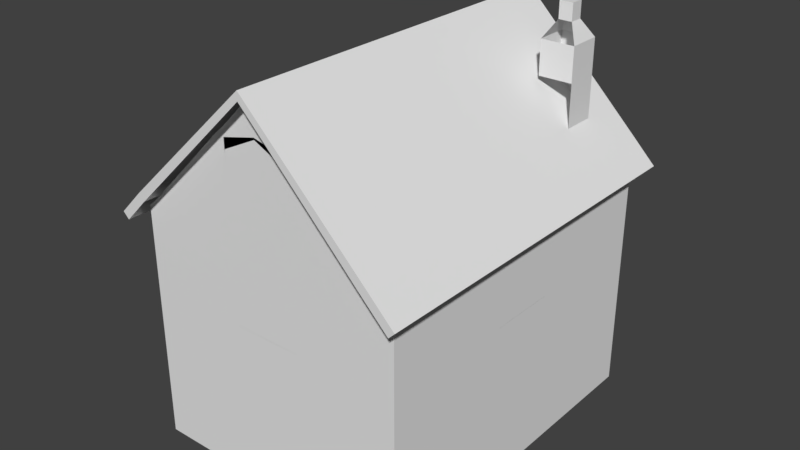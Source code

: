 # Source: Ireland_Barn_1_Skybox.blend  (saved by Blender 2.78.0; exported with 4.5.12 LTS)
import bpy
from mathutils import Matrix  # noqa: F401  (used for matrix-valued properties, if any)

bpy.ops.wm.read_factory_settings(use_empty=True)
scene = bpy.context.scene
scene.name = 'Scene'

# ---- collections
col_collection_1 = bpy.data.collections.new('Collection 1'); scene.collection.children.link(col_collection_1)

# ---- materials (node trees are filled in below, after node groups)
mat_material = bpy.data.materials.new('Material')
mat_material.alpha_threshold = 0.0
mat_material.use_transparent_shadow = False
mat_material.roughness = 0.5
mat_material.line_color = (0.0, 0.0, 0.0, 1.0)

# ---- material node trees

# ---- world
world_world = bpy.data.worlds.new('World'); scene.world = world_world
world_world.color = (0.05088, 0.05088, 0.05088)
world_world.use_sun_shadow = False
world_world.sun_shadow_jitter_overblur = 0.0
world_world.cycles.sampling_method = 'MANUAL'

# ---- meshes
me_cube = bpy.data.meshes.new('Cube')
me_cube.from_pydata([(8.0, 10.0, -0.25), (8.0, -10.0, -0.25), (-8.0, -10.0, -0.25), (-8.0, 10.0, -0.25), (8.0, 10.0, 0.25), (8.0, -10.0, 0.25), (-8.0, -10.0, 0.25), (-8.0, 10.0, 0.25), (8.0, 9.5, -0.25), (-8.0, 9.5, -0.25), (8.0, 9.5, 0.25), (-8.0, 9.5, 0.25), (8.0, -9.5, -0.25), (8.0, -9.5, 0.25), (-8.0, -9.5, -0.25), (-8.0, -9.5, 0.25), (7.5, 10.0, -0.25), (7.5, -10.0, -0.25), (7.5, 10.0, 0.25), (7.5, -10.0, 0.25), (-7.5, 10.0, -0.25), (-7.5, -10.0, -0.25), (-7.5, 10.0, 0.25), (-7.5, -10.0, 0.25), (2.384e-06, 10.0, -0.25), (0.0, -10.0, -0.25), (1.907e-06, 10.0, 0.25), (-3.815e-06, -10.0, 0.25), (2.0, 9.5, 0.25), (2.0, -9.5, 0.25), (2.0, 10.0, -0.25), (2.0, -10.0, -0.25), (2.0, 10.0, 0.25), (2.0, -10.0, 0.25), (-2.0, 10.0, -0.25), (-2.0, -10.0, -0.25), (-2.0, 10.0, 0.25), (-2.0, -10.0, 0.25), (-2.0, 9.5, 0.25), (-2.0, -9.5, 0.25), (-8.0, 2.0, -0.25), (-8.0, 2.0, 0.25), (8.0, 2.0, -0.25), (8.0, 2.0, 0.25), (8.0, -2.0, -0.25), (8.0, -2.0, 0.25), (-8.0, -2.0, -0.25), (-8.0, -2.0, 0.25), (-2.5, 10.0, -0.25), (-2.5, -10.0, -0.25), (-2.5, 10.0, 0.25), (-2.5, -10.0, 0.25), (2.5, -9.5, 0.25), (2.5, 10.0, -0.25), (2.5, -10.0, -0.25), (2.5, 10.0, 0.25), (2.5, -10.0, 0.25), (-8.0, 1.907e-06, -0.25), (-8.0, 2.861e-06, 0.25), (8.0, 0.0, -0.25), (8.0, -4.768e-06, 0.25), (-8.0, 1.25, -0.25), (-8.0, 1.25, 0.25), (8.0, 1.25, -0.25), (8.0, 1.25, 0.25), (8.0, -1.25, -0.25), (8.0, -1.25, 0.25), (-8.0, -1.25, -0.25), (-8.0, -1.25, 0.25), (8.0, -9.5, 1.25), (8.0, -10.0, 1.25), (-7.5, 10.0, 1.25), (-8.0, 10.0, 1.25), (-7.5, -10.0, 1.25), (-8.0, -10.0, 1.25), (-8.0, 9.5, 1.25), (8.0, 10.0, 1.25), (8.0, 9.5, 1.25), (-8.0, 2.0, 1.25), (8.0, -2.0, 1.25), (-8.0, -9.5, 1.25), (7.5, 10.0, 1.25), (7.5, -10.0, 1.25), (2.5, -9.5, 1.25), (7.5, -2.0, 1.25), (-2.5, 10.0, 1.25), (-2.5, -10.0, 1.25), (-7.5, -2.0, 1.25), (2.5, 10.0, 1.25), (2.0, 10.0, 1.25), (2.5, -10.0, 1.25), (2.0, -10.0, 1.25), (2.0, -9.5, 1.25), (2.0, 9.5, 1.25), (-2.0, 9.5, 1.25), (-2.0, -9.5, 1.25), (-2.0, -10.0, 1.25), (-2.0, 10.0, 1.25), (-8.0, 1.25, 1.25), (8.0, 2.0, 1.25), (7.5, 2.0, 1.25), (-7.5, 2.0, 1.25), (8.0, -1.25, 1.25), (-8.0, -2.0, 1.25), (-8.0, -1.25, 1.25), (-8.0, 2.861e-06, 1.25), (8.0, 1.25, 1.25), (8.0, -4.768e-06, 1.25), (8.0, -9.5, 3.0), (8.0, -10.0, 3.0), (-7.5, 10.0, 3.0), (-8.0, 10.0, 3.0), (-7.5, -10.0, 3.0), (-8.0, -10.0, 3.0), (-8.0, 9.5, 3.0), (8.0, 10.0, 3.0), (8.0, 9.5, 3.0), (-8.0, 2.0, 3.0), (8.0, -2.0, 3.0), (-8.0, -9.5, 3.0), (7.5, 10.0, 3.0), (7.5, -10.0, 3.0), (2.5, -9.5, 3.0), (7.5, -2.0, 3.0), (-2.5, 10.0, 3.0), (-2.5, -10.0, 3.0), (-7.5, -2.0, 3.0), (2.5, 10.0, 3.0), (2.0, 10.0, 3.0), (2.5, -10.0, 3.0), (2.0, -10.0, 3.0), (2.0, -9.5, 3.0), (2.0, 9.5, 3.0), (-2.0, 9.5, 3.0), (-2.0, -9.5, 3.0), (-2.0, -10.0, 3.0), (-2.0, 10.0, 3.0), (8.0, 2.0, 3.0), (7.5, 2.0, 3.0), (-7.5, 2.0, 3.0), (-8.0, -2.0, 3.0), (2.0, 1.25, 3.0), (-2.0, 1.25, 3.0), (-2.5, 1.25, 3.0), (2.5, 1.25, 3.0), (8.0, -9.5, 4.0), (8.0, -10.0, 4.0), (-7.5, 10.0, 4.0), (-8.0, 10.0, 4.0), (-7.5, -10.0, 4.0), (-8.0, -10.0, 4.0), (-8.0, 9.5, 4.0), (8.0, 10.0, 4.0), (8.0, 9.5, 4.0), (-8.0, 2.0, 4.0), (8.0, -2.0, 4.0), (-8.0, -9.5, 4.0), (7.5, 10.0, 4.0), (7.5, -10.0, 4.0), (2.5, -9.5, 4.0), (7.5, -2.0, 4.0), (-2.5, 10.0, 4.0), (-2.5, -10.0, 4.0), (-7.5, -2.0, 4.0), (2.5, 10.0, 4.0), (2.0, 10.0, 4.0), (2.5, -10.0, 4.0), (2.0, -10.0, 4.0), (2.0, -9.5, 4.0), (2.0, 9.5, 4.0), (-2.0, 9.5, 4.0), (-2.0, -9.5, 4.0), (-2.0, -10.0, 4.0), (-2.0, 10.0, 4.0), (8.0, 2.0, 4.0), (7.5, 2.0, 4.0), (-7.5, 2.0, 4.0), (-8.0, -2.0, 4.0), (2.0, 1.25, 4.0), (-2.0, 1.25, 4.0), (-2.5, 1.25, 4.0), (2.5, 1.25, 4.0), (-2.5, 1.25, 4.0), (-2.0, 1.25, 4.0), (2.0, 1.25, 4.0), (2.5, 1.25, 4.0), (8.0, -9.5, 4.5), (8.0, -10.0, 4.5), (-7.5, 10.0, 4.5), (-8.0, 10.0, 4.5), (-7.5, -10.0, 4.5), (-8.0, -10.0, 4.5), (-8.0, 9.5, 4.5), (8.0, 10.0, 4.5), (8.0, 9.5, 4.5), (-8.0, 2.0, 4.5), (8.0, -2.0, 4.5), (-8.0, -9.5, 4.5), (7.5, -9.5, 4.5), (7.5, 10.0, 4.5), (7.5, -10.0, 4.5), (2.5, 9.5, 4.5), (2.5, -9.5, 4.5), (-2.5, 10.0, 4.5), (-2.5, -10.0, 4.5), (-7.5, 9.5, 4.5), (-7.5, -9.5, 4.5), (-7.5, -2.0, 4.5), (2.5, 10.0, 4.5), (2.0, 10.0, 4.5), (2.5, -10.0, 4.5), (2.0, -10.0, 4.5), (2.0, -9.5, 4.5), (2.0, 9.5, 4.5), (-2.5, 9.5, 4.5), (-2.0, 9.5, 4.5), (-2.5, -9.5, 4.5), (-2.0, -9.5, 4.5), (-2.0, -10.0, 4.5), (-2.0, 10.0, 4.5), (-2.0, -2.0, 4.5), (8.0, 2.0, 4.5), (-7.5, 2.0, 4.5), (-2.0, 2.0, 4.5), (-2.0, -1.25, 4.5), (-8.0, -2.0, 4.5), (2.0, 1.25, 4.5), (-2.0, 1.25, 4.5), (-2.5, 1.25, 4.5), (2.5, 1.25, 4.5), (-2.5, 1.25, 4.5), (-2.0, 1.25, 4.5), (2.0, 1.25, 4.5), (2.5, 1.25, 4.5), (2.0, -9.5, 4.0), (2.0, -10.0, 4.0), (2.0, 10.0, 4.0), (2.0, 9.5, 4.0), (2.0, -10.0, 4.5), (2.0, 10.0, 4.5), (2.0, -9.5, 4.5), (7.5, 2.0, 4.0), (8.0, 2.0, 4.0), (-8.0, 2.0, 4.0), (-7.5, 2.0, 4.0), (-7.5, 2.0, 4.5), (-8.0, 2.0, 4.5), (8.0, 2.0, 4.5), (8.0, -9.5, 5.0), (8.0, -10.0, 5.0), (-7.5, 10.0, 5.0), (-8.0, 10.0, 5.0), (-7.5, -10.0, 5.0), (-8.0, -10.0, 5.0), (-8.0, 9.5, 5.0), (8.0, 10.0, 5.0), (8.0, 9.5, 5.0), (-8.0, 2.0, 5.0), (8.0, -2.0, 5.0), (-8.0, -9.5, 5.0), (7.5, -9.5, 5.0), (7.5, 10.0, 5.0), (7.5, -10.0, 5.0), (2.5, 9.5, 5.0), (2.5, -9.5, 5.0), (-2.5, 10.0, 5.0), (-2.5, -10.0, 5.0), (-7.5, 9.5, 5.0), (-7.5, -9.5, 5.0), (-7.5, -2.0, 5.0), (2.5, 10.0, 5.0), (2.0, 10.0, 5.0), (2.5, -10.0, 5.0), (2.0, -10.0, 5.0), (2.0, 9.5, 5.0), (2.0, -9.5, 5.0), (-2.5, 9.5, 5.0), (-2.5, -9.5, 5.0), (-2.0, -9.5, 5.0), (-2.0, -10.0, 5.0), (-2.0, 10.0, 5.0), (8.0, 2.0, 5.0), (7.5, 2.0, 5.0), (-7.5, 2.0, 5.0), (-8.0, -2.0, 5.0), (2.0, -9.5, 5.0), (2.0, -10.0, 5.0), (2.0, 10.0, 5.0), (2.0, 9.5, 5.0), (7.5, 2.0, 5.0), (8.0, 2.0, 5.0), (-8.0, 2.0, 5.0), (-7.5, 2.0, 5.0), (5.0, -9.5, 0.25), (5.0, 10.0, -0.25), (5.0, -10.0, -0.25), (5.0, 10.0, 0.25), (5.0, -10.0, 0.25), (5.0, -9.5, 1.25), (5.0, 10.0, 1.25), (5.0, -10.0, 1.25), (5.0, -9.5, 3.0), (5.0, 10.0, 3.0), (5.0, -10.0, 3.0), (5.0, -9.5, 4.0), (5.0, 10.0, 4.0), (5.0, -10.0, 4.0), (5.0, -9.5, 4.5), (5.0, 10.0, 4.5), (5.0, -10.0, 4.5), (5.0, 10.0, 5.0), (5.0, -10.0, 5.0), (8.0, -3.5, -0.25), (8.0, -3.5, 0.25), (-8.0, -3.5, -0.25), (-8.0, -3.5, 0.25), (2.5, -3.5, 0.25), (8.0, -3.5, 1.25), (-8.0, -3.5, 1.25), (8.0, -3.5, 3.0), (-8.0, -3.5, 3.0), (8.0, -3.5, 4.0), (-8.0, -3.5, 4.0), (8.0, -3.5, 4.5), (7.5, -3.5, 4.5), (-7.5, -3.5, 4.5), (-8.0, -3.5, 4.5), (8.0, -3.5, 5.0), (7.5, -3.5, 5.0), (-7.5, -3.5, 5.0), (-8.0, -3.5, 5.0), (5.0, -3.5, 0.25), (5.0, -7.5, 4.5), (7.5, -7.5, 4.5), (5.0, -7.5, 5.0), (7.5, -7.5, 5.0), (2.5, -7.5, 4.5), (2.5, -7.5, 5.0), (2.5, -9.5, 0.25), (5.0, -9.5, 0.25), (5.0, -7.5, 0.25), (2.5, -7.5, 0.25), (7.5, -3.5, 4.5), (7.5, -3.5, 5.0), (2.0, -9.5, 5.0), (2.0, 9.5, 5.0), (2.5, 9.5, 5.0), (2.5, -9.5, 5.0), (2.0, 1.25, 5.0), (2.5, 1.25, 5.0), (-2.5, 9.5, 5.0), (-2.0, 9.5, 5.0), (-2.5, -9.5, 5.0), (-2.0, -9.5, 5.0), (-2.0, 2.0, 5.0), (-2.0, -1.25, 5.0), (-2.0, -2.0, 5.0), (-2.0, 1.25, 5.0), (-2.0, 1.25, 5.0), (-7.5, 9.5, 4.5), (-7.5, -9.5, 4.5), (-7.5, 9.5, 5.0), (-7.5, -9.5, 5.0), (-2.0, -2.0, 5.0), (-2.0, 2.0, 5.0), (2.5, 8.0, 4.5), (2.5, 8.0, 5.0), (2.5, 8.5, 4.5), (2.5, 8.5, 5.0), (2.5, 9.0, 4.5), (2.5, 9.0, 5.0), (-8.0, 1.5, -0.25), (-8.0, 1.5, 0.25), (8.0, 1.5, -0.25), (8.0, 1.5, 0.25), (-8.0, 1.5, 1.25), (8.0, 1.5, 1.25), (-2.5, 1.5, 4.0), (-2.5, 1.5, 4.5), (-2.0, 1.5, 5.0), (-2.0, 1.5, 4.5), (-2.0, 1.5, 5.0), (8.0, -9.5, 7.75), (8.0, -10.0, 7.75), (-7.5, 10.0, 7.75), (-8.0, 10.0, 7.75), (-7.5, -10.0, 7.75), (-8.0, -10.0, 7.75), (-8.0, 9.5, 7.75), (8.0, 10.0, 7.75), (8.0, 9.5, 7.75), (-8.0, 2.0, 7.75), (8.0, -3.5, 7.75), (-8.0, -9.5, 7.75), (7.5, 10.0, 7.75), (7.5, -10.0, 7.75), (-2.5, 10.0, 7.75), (-2.5, -10.0, 7.75), (2.5, 10.0, 7.75), (2.0, 10.0, 7.75), (2.5, -10.0, 7.75), (2.0, -10.0, 7.75), (2.0, 9.5, 7.75), (2.0, -9.5, 7.75), (-2.0, -10.0, 7.75), (-2.0, 10.0, 7.75), (8.0, 2.0, 7.75), (7.5, 2.0, 7.75), (-7.5, 2.0, 7.75), (-8.0, -3.5, 7.75), (-8.0, -2.0, 7.75), (8.0, -2.0, 7.75), (5.0, 10.0, 7.75), (5.0, -10.0, 7.75), (2.0, -9.5, 7.75), (2.0, -10.0, 7.75), (2.0, 10.0, 7.75), (2.0, 9.5, 7.75), (7.5, 2.0, 7.75), (8.0, 2.0, 7.75), (-8.0, 2.0, 7.75), (-7.5, 2.0, 7.75), (8.0, -9.5, 8.25), (8.0, -10.0, 8.25), (-7.5, 10.0, 8.25), (-8.0, 10.0, 8.25), (-7.5, -10.0, 8.25), (-8.0, -10.0, 8.25), (-8.0, 9.5, 8.25), (8.0, 10.0, 8.25), (8.0, 9.5, 8.25), (-8.0, 2.0, 8.25), (8.0, -3.5, 8.25), (-8.0, -9.5, 8.25), (7.5, 10.0, 8.25), (7.5, -10.0, 8.25), (-2.5, 10.0, 8.25), (-2.5, -10.0, 8.25), (2.5, 10.0, 8.25), (2.0, 10.0, 8.25), (2.5, -10.0, 8.25), (2.0, -10.0, 8.25), (2.0, 9.5, 8.25), (2.0, -9.5, 8.25), (-2.0, -10.0, 8.25), (-2.0, 10.0, 8.25), (8.0, 2.0, 8.25), (7.5, 2.0, 8.25), (-7.5, 2.0, 8.25), (-8.0, -3.5, 8.25), (-8.0, -2.0, 8.25), (8.0, -2.0, 8.25), (5.0, 10.0, 8.25), (5.0, -10.0, 8.25), (2.0, -9.5, 8.25), (2.0, -10.0, 8.25), (2.0, 10.0, 8.25), (2.0, 9.5, 8.25), (7.5, 2.0, 8.25), (8.0, 2.0, 8.25), (-8.0, 2.0, 8.25), (-7.5, 2.0, 8.25), (8.0, -9.5, 8.75), (8.0, -10.0, 8.75), (-7.5, 10.0, 9.132), (-8.0, 10.0, 8.75), (-7.5, -10.0, 9.134), (-8.0, -10.0, 8.75), (-8.0, 9.5, 8.75), (8.0, 10.0, 8.75), (8.0, 9.5, 8.75), (-8.0, 2.0, 8.75), (7.5, 9.5, 9.281), (8.0, -3.5, 8.75), (-8.0, -9.5, 8.75), (7.5, -9.5, 9.149), (7.5, 10.0, 9.281), (7.5, -10.0, 9.149), (5.124, 9.5, 11.61), (5.0, -9.5, 11.67), (7.5, -3.5, 9.277), (-2.5, 10.0, 14.1), (-2.5, -10.0, 14.1), (-7.5, 9.5, 9.166), (-7.5, -9.5, 9.134), (-7.5, -3.5, 9.234), (2.5, 10.0, 14.21), (2.0, 10.0, 14.75), (2.5, -10.0, 14.1), (2.0, -10.0, 14.61), (2.0, 9.5, 14.75), (2.0, -9.5, 14.61), (-2.5, 9.5, 14.1), (-2.0, 9.5, 14.53), (-2.5, -9.5, 14.1), (-2.0, -9.5, 14.54), (-2.0, -10.0, 14.54), (-2.0, 10.0, 14.53), (8.0, 2.0, 8.75), (7.5, 2.0, 9.217), (-7.5, 2.0, 9.177), (-8.0, -3.5, 8.75), (-8.0, -2.0, 8.75), (7.5, -2.0, 9.277), (8.0, -2.0, 8.75), (-7.5, -2.0, 9.234), (2.5, 9.5, 14.21), (2.5, -9.5, 14.1), (5.124, 10.0, 11.61), (5.0, -10.0, 11.67), (2.0, -9.5, 14.65), (2.0, -10.0, 14.65), (2.0, 10.0, 14.7), (2.0, 9.5, 14.7), (7.5, 2.0, 9.277), (8.0, 2.0, 8.75), (-8.0, 2.0, 8.75), (-7.5, 2.0, 9.234), (-9.537e-07, 9.5, 4.0), (1.669e-06, 10.0, 4.0), (1.669e-06, 10.0, 4.5), (1.669e-06, 10.0, 5.0), (1.669e-06, 10.0, 7.75), (1.669e-06, 10.0, 8.25), (0.2014, 9.5, 16.6), (0.2014, 10.0, 16.6), (-1.907e-06, -9.5, 4.0), (-3.576e-06, -10.0, 4.0), (-3.576e-06, -10.0, 4.5), (-3.576e-06, -10.0, 5.0), (-3.576e-06, -10.0, 7.75), (-3.576e-06, -10.0, 8.25), (-3.576e-06, -10.0, 16.52), (-1.907e-06, -9.5, 16.52), (-8.53, -11.0, 8.116), (-8.884, -11.0, 8.47), (-8.53, 11.0, 8.116), (-8.884, 11.0, 8.47), (-7.116, -11.0, 9.53), (-7.47, -11.0, 9.884), (-7.116, 11.0, 9.53), (-7.47, 11.0, 9.884), (8.53, 11.0, 8.116), (8.884, 11.0, 8.47), (8.53, -11.0, 8.116), (8.884, -11.0, 8.47), (7.116, 11.0, 9.53), (7.47, 11.0, 9.884), (7.116, -11.0, 9.53), (7.47, -11.0, 9.884), (7.47, -11.0, 9.884), (7.116, -11.0, 9.53), (7.116, 11.0, 9.53), (7.47, 11.0, 9.884), (0.2218, -11.0, 17.03), (0.2218, -11.0, 16.53), (0.2218, 11.0, 16.53), (0.2218, 11.0, 17.03), (-8.0, 2.0, 8.5), (-2.0, 10.0, 13.39), (-8.0, 9.5, 8.5), (-2.0, 9.5, 13.39), (-7.5, 10.0, 8.691), (-8.0, 10.0, 8.5), (2.0, 9.5, 13.47), (2.0, 10.0, 13.47), (-7.5, 2.0, 8.5), (-2.5, 10.0, 11.17), (0.1007, 9.5, 14.43), (0.1007, 10.0, 14.43), (-7.5, 10.0, 8.471), (2.0, 9.5, 11.86), (-7.5, 2.0, 8.375), (-8.0, 2.0, 8.375), (-2.0, 10.0, 11.82), (-8.0, 9.5, 8.375), (-2.0, 9.5, 11.82), (-8.0, 10.0, 8.375), (2.0, 10.0, 11.86), (-2.5, 10.0, 9.712), (0.05035, 10.0, 12.34), (2.0, -9.5, 13.45), (-2.0, -9.5, 13.4), (-8.0, -10.0, 8.5), (-7.5, -10.0, 8.692), (-2.0, -10.0, 13.4), (2.0, -10.0, 13.45), (-8.0, 2.0, 8.5), (-7.5, 2.0, 8.5), (-8.0, -9.5, 8.5), (-8.0, -2.0, 8.5), (-8.0, -3.5, 8.5), (-2.5, -10.0, 11.17), (-3.576e-06, -10.0, 14.39), (-1.907e-06, -9.5, 14.39), (2.0, -9.5, 11.85), (-8.0, -10.0, 8.375), (-2.0, -10.0, 11.82), (-7.5, 2.0, 8.375), (-8.0, -9.5, 8.375), (-2.5, -10.0, 9.712), (-2.0, -9.5, 11.82), (-7.5, -10.0, 8.471), (2.0, -10.0, 11.85), (-8.0, 2.0, 8.375), (-8.0, -2.0, 8.375), (-8.0, -3.5, 8.375), (-3.576e-06, -10.0, 12.32), (2.0, 9.5, 6.0), (2.5, 9.5, 6.0), (-2.0, 2.0, 6.0), (-2.0, 2.0, 6.0), (-2.0, 1.5, 6.0), (-2.0, 1.5, 6.0), (8.0, -1.5, -0.25), (8.0, -1.5, 0.25), (-8.0, -1.5, -0.25), (-8.0, -1.5, 0.25), (8.0, -1.5, 1.25), (-8.0, -1.5, 1.25), (-2.0, -1.5, 5.0), (-2.0, -1.5, 4.5), (-2.0, -1.5, 5.0), (2.0, -9.5, 6.0), (2.5, -9.5, 6.0), (-2.5, -9.5, 6.0), (-2.0, -9.5, 6.0), (-2.0, -1.5, 6.0), (-2.0, -2.0, 6.0), (-2.0, -1.5, 6.0), (-2.0, -2.0, 6.0), (4.017, 6.477, 13.8), (4.017, 8.477, 11.8), (4.017, 8.477, 13.8), (6.017, 6.477, 11.8), (6.017, 6.477, 13.8), (6.017, 8.477, 11.8), (6.017, 8.477, 13.8), (4.017, 8.477, 4.939), (4.017, 6.477, 4.939), (6.017, 8.477, 4.939), (6.017, 6.477, 4.939), (4.017, 6.477, 15.8), (4.017, 8.477, 15.8), (6.017, 8.477, 15.8), (6.017, 6.477, 15.8), (4.617, 7.077, 16.8), (4.617, 7.877, 16.8), (5.417, 7.877, 16.8), (5.417, 7.077, 16.8), (4.617, 7.077, 17.8), (4.617, 7.877, 17.8), (5.417, 7.877, 17.8), (5.417, 7.077, 17.8), (8.0, -9.5, -5.25), (8.0, -10.0, -5.25), (-7.5, 10.0, -5.25), (-8.0, 10.0, -5.25), (-7.5, -10.0, -5.25), (-8.0, -10.0, -5.25), (-8.0, 9.5, -5.25), (8.0, 10.0, -5.25), (8.0, 9.5, -5.25), (-8.0, 2.0, -5.25), (8.0, -3.5, -5.25), (-8.0, -9.5, -5.25), (7.5, 10.0, -5.25), (7.5, -10.0, -5.25), (-2.5, 10.0, -5.25), (-2.5, -10.0, -5.25), (2.0, 10.0, -5.25), (2.384e-06, 10.0, -5.25), (2.0, -10.0, -5.25), (0.0, -10.0, -5.25), (2.5, 10.0, -5.25), (2.5, -10.0, -5.25), (-2.0, 10.0, -5.25), (-2.0, -10.0, -5.25), (-8.0, 1.5, -5.25), (8.0, 2.0, -5.25), (8.0, -1.5, -5.25), (8.0, -2.0, -5.25), (-8.0, -3.5, -5.25), (-8.0, -2.0, -5.25), (5.0, 10.0, -5.25), (5.0, -10.0, -5.25), (-5.694, 4.958, 10.97), (-5.694, 4.958, 11.47), (-8.0, -1.25, -5.25), (-8.0, 1.907e-06, -5.25), (-5.694, 5.458, 10.97), (-5.694, 5.458, 11.47), (5.712, 5.458, 11.47), (5.712, 5.458, 10.97), (5.712, 4.958, 11.47), (5.712, 4.958, 10.97), (5.212, 5.458, 11.47), (5.212, 5.458, 10.97), (5.212, 4.958, 11.47), (5.212, 4.958, 10.97), (8.0, 1.25, -5.25), (8.0, 0.0, -5.25), (5.21, -5.216, 10.96), (5.21, -5.216, 11.46), (5.21, -4.716, 10.96), (5.21, -4.716, 11.46), (5.71, -5.216, 10.96), (-8.0, 1.25, -5.25), (5.71, -5.216, 11.46), (5.71, -4.716, 10.96), (5.71, -4.716, 11.46), (8.0, 1.5, -5.25), (8.0, -1.25, -5.25), (-8.0, -1.5, -5.25), (5.71, 0.2838, 11.46), (5.71, 0.2838, 10.96), (5.71, -0.2162, 11.46), (5.71, -0.2162, 10.96), (5.21, 0.2838, 11.46), (5.21, 0.2838, 10.96), (5.21, -0.2162, 11.46), (5.21, -0.2162, 10.96), (-2.008, 10.0, 13.95), (-2.008, 9.5, 13.95), (0.042, 10.0, 14.47), (1.992, 9.5, 13.99), (1.992, 10.0, 13.99), (-2.013, -9.5, 14.0), (-2.013, -10.0, 14.0), (-0.01338, -10.0, 14.5), (1.987, -10.0, 14.03), (1.987, -9.5, 14.03), (-2.0, -9.5, 4.005), (2.0, -10.0, 4.005), (-3.815e-06, -10.0, 4.005), (2.0, -9.5, 4.005), (-2.0, -10.0, 4.005), (-2.0, 9.5, 4.022), (2.0, 10.0, 4.022), (1.907e-06, 10.0, 4.022), (2.0, 9.5, 4.022), (-2.0, 10.0, 4.022), (7.5, 2.0, 3.996), (8.0, 2.0, 3.996), (8.0, -1.5, 3.996), (8.0, -2.0, 3.996), (7.5, -2.0, 3.996), (8.0, 1.25, 3.996), (8.0, -4.768e-06, 3.996), (8.0, 1.5, 3.996), (8.0, -1.25, 3.996), (-8.0, 1.5, 4.021), (-8.0, 2.0, 4.021), (-7.5, 2.0, 4.021), (-7.5, -2.0, 4.021), (-8.0, -2.0, 4.021), (-8.0, -1.25, 4.021), (-8.0, 2.861e-06, 4.021), (-8.0, 1.25, 4.021), (-8.0, -1.5, 4.021)], [], [(12, 13, 5, 1), (21, 23, 6, 2), (9, 11, 7, 3), (22, 20, 3, 7), (40, 41, 11, 9), (0, 4, 10, 8), (2, 6, 15, 14), (312, 313, 13, 12), (4, 0, 16, 18), (1, 5, 19, 17), (38, 36, 97, 94), (50, 48, 20, 22), (49, 51, 23, 21), (31, 33, 27, 25), (32, 30, 24, 26), (26, 36, 741, 739), (55, 53, 30, 32), (54, 56, 33, 31), (15, 6, 74, 80), (25, 27, 37, 35), (26, 24, 34, 36), (32, 26, 739, 738), (66, 60, 107, 102), (37, 39, 95, 96), (374, 43, 99, 376), (8, 10, 43, 42), (371, 372, 41, 40), (314, 315, 47, 46), (313, 45, 79, 317), (23, 51, 86, 73), (614, 615, 45, 44), (50, 22, 71, 85), (35, 37, 51, 49), (36, 34, 48, 50), (295, 297, 56, 54), (296, 294, 53, 55), (331, 316, 52, 293), (63, 64, 60, 59), (11, 41, 78, 75), (67, 68, 58, 57), (10, 4, 76, 77), (62, 58, 105, 98), (373, 374, 64, 63), (315, 15, 80, 318), (57, 58, 62, 61), (616, 617, 68, 67), (59, 60, 66, 65), (0, 8, 662, 661), (54, 31, 672, 675), (34, 24, 671, 676), (616, 67, 688, 713), (30, 53, 674, 670), (78, 101, 139, 117), (100, 99, 137, 138), (298, 83, 122, 301), (300, 82, 121, 303), (82, 70, 109, 121), (299, 88, 127, 302), (78, 375, 751, 752), (76, 81, 120, 115), (99, 77, 116, 137), (80, 74, 113, 119), (317, 79, 118, 319), (104, 619, 759, 756), (79, 618, 744, 745), (84, 79, 745, 746), (375, 98, 758, 751), (98, 105, 757, 758), (106, 376, 749, 747), (55, 32, 89, 88), (33, 56, 90, 91), (58, 68, 104, 105), (4, 18, 81, 76), (372, 62, 98, 375), (19, 5, 70, 82), (617, 47, 103, 619), (615, 66, 102, 618), (43, 10, 77, 99), (293, 52, 83, 298), (5, 13, 69, 70), (32, 28, 93, 89), (296, 55, 88, 299), (36, 50, 85, 97), (22, 7, 72, 71), (297, 19, 82, 300), (51, 37, 96, 86), (6, 23, 73, 74), (60, 64, 106, 107), (7, 11, 75, 72), (29, 33, 91, 92), (301, 122, 159, 304), (121, 109, 146, 158), (115, 120, 157, 152), (119, 113, 150, 156), (137, 116, 153, 174), (303, 121, 158, 306), (319, 118, 155, 321), (302, 127, 164, 305), (133, 136, 173, 170), (114, 117, 154, 151), (135, 134, 171, 172), (116, 115, 152, 153), (111, 114, 151, 148), (113, 112, 149, 150), (131, 130, 167, 168), (85, 71, 110, 124), (73, 86, 125, 112), (318, 80, 119, 320), (79, 84, 123, 118), (88, 89, 128, 127), (87, 103, 140, 126), (91, 90, 129, 130), (97, 85, 124, 136), (70, 69, 108, 109), (86, 96, 135, 125), (89, 93, 132, 128), (71, 72, 111, 110), (92, 91, 130, 131), (74, 73, 112, 113), (72, 75, 114, 111), (77, 76, 115, 116), (96, 95, 134, 135), (75, 78, 117, 114), (94, 97, 136, 133), (305, 164, 208, 308), (188, 189, 251, 250), (151, 154, 195, 192), (527, 526, 234, 235), (153, 152, 193, 194), (148, 151, 192, 189), (150, 149, 190, 191), (168, 167, 211, 212), (147, 148, 189, 188), (165, 169, 213, 209), (146, 145, 186, 187), (167, 166, 210, 211), (164, 165, 209, 208), (162, 172, 218, 204), (173, 161, 203, 219), (138, 137, 174, 175), (117, 139, 176, 154), (124, 110, 147, 161), (320, 119, 156, 322), (112, 125, 162, 149), (141, 144, 181, 178), (118, 123, 160, 155), (143, 142, 179, 180), (126, 140, 177, 163), (163, 177, 243, 244), (136, 124, 161, 173), (125, 135, 172, 162), (127, 128, 165, 164), (130, 129, 166, 167), (109, 108, 145, 146), (128, 132, 169, 165), (110, 111, 148, 147), (520, 219, 280, 521), (195, 222, 283, 257), (180, 179, 227, 228), (324, 198, 260, 328), (207, 245, 292, 269), (209, 213, 274, 271), (187, 186, 248, 249), (369, 201, 346, 370), (211, 210, 272, 273), (200, 187, 249, 262), (215, 214, 350, 351), (216, 206, 268, 277), (224, 231, 358, 355), (208, 209, 271, 270), (321, 155, 196, 323), (306, 158, 200, 309), (174, 153, 194, 221), (156, 150, 191, 197), (183, 182, 230, 231), (152, 157, 199, 193), (185, 184, 232, 233), (158, 146, 187, 200), (304, 159, 202, 307), (154, 176, 222, 195), (161, 147, 188, 203), (377, 180, 228, 378), (322, 156, 197, 326), (149, 162, 204, 190), (178, 181, 229, 226), (193, 199, 261, 255), (253, 252, 386, 387), (518, 519, 236, 237), (528, 527, 235, 238), (196, 247, 290, 258), (519, 520, 239, 236), (205, 214, 276, 267), (196, 155, 242, 247), (155, 160, 241, 242), (177, 225, 246, 243), (529, 286, 415, 530), (250, 251, 385, 384), (275, 273, 401, 403), (288, 287, 416, 417), (249, 248, 382, 383), (311, 262, 395, 413), (271, 274, 402, 399), (286, 285, 414, 415), (261, 310, 412, 394), (273, 272, 400, 401), (270, 271, 399, 398), (272, 311, 413, 400), (310, 270, 398, 412), (212, 211, 273, 275), (246, 225, 284, 291), (191, 190, 252, 253), (189, 192, 254, 251), (217, 216, 277, 278), (238, 240, 285, 286), (213, 201, 263, 274), (203, 188, 250, 265), (326, 197, 259, 330), (194, 193, 255, 256), (202, 212, 275, 264), (190, 204, 266, 252), (192, 195, 257, 254), (308, 208, 270, 310), (309, 200, 262, 311), (245, 246, 291, 292), (323, 196, 258, 327), (221, 194, 256, 281), (325, 207, 269, 329), (219, 203, 265, 280), (197, 191, 253, 259), (204, 218, 279, 266), (222, 205, 267, 283), (528, 238, 286, 529), (210, 309, 311, 272), (199, 308, 310, 261), (252, 266, 397, 386), (265, 250, 384, 396), (166, 306, 309, 210), (157, 305, 308, 199), (120, 302, 305, 157), (129, 303, 306, 166), (56, 297, 300, 90), (18, 296, 299, 81), (81, 299, 302, 120), (90, 300, 303, 129), (67, 57, 689, 688), (31, 25, 673, 672), (314, 46, 683, 682), (65, 614, 680, 712), (2, 14, 665, 659), (18, 16, 294, 296), (17, 19, 297, 295), (24, 30, 670, 671), (44, 312, 664, 681), (57, 61, 707, 689), (312, 12, 654, 664), (206, 325, 329, 268), (186, 323, 327, 248), (225, 326, 330, 284), (177, 322, 326, 225), (145, 321, 323, 186), (621, 224, 355, 622), (140, 320, 322, 177), (103, 318, 320, 140), (108, 319, 321, 145), (69, 317, 319, 108), (47, 315, 318, 103), (9, 3, 657, 660), (17, 295, 685, 667), (13, 313, 317, 69), (14, 15, 315, 314), (61, 371, 678, 707), (49, 21, 658, 669), (63, 59, 701, 700), (35, 49, 669, 677), (294, 16, 666, 684), (20, 48, 668, 656), (44, 45, 313, 312), (332, 336, 337, 334), (335, 333, 342, 343), (260, 198, 333, 335), (332, 307, 339, 340), (334, 332, 340, 331), (307, 202, 338, 339), (336, 332, 340, 341), (202, 336, 341, 338), (352, 353, 626, 625), (201, 213, 345, 346), (226, 229, 349, 348), (212, 202, 347, 344), (216, 217, 353, 352), (380, 223, 354, 381), (350, 214, 359, 361), (216, 352, 362, 360), (364, 379, 612, 611), (365, 367, 368, 366), (367, 369, 370, 368), (346, 345, 608, 609), (295, 54, 675, 685), (41, 372, 375, 78), (376, 99, 743, 749), (48, 34, 676, 668), (21, 2, 659, 658), (42, 43, 374, 373), (8, 42, 679, 662), (59, 65, 712, 701), (53, 294, 684, 674), (373, 63, 700, 711), (1, 17, 667, 655), (614, 44, 681, 680), (61, 62, 372, 371), (64, 374, 376, 106), (227, 380, 381, 357), (392, 411, 451, 432), (396, 384, 424, 436), (397, 404, 444, 437), (413, 395, 435, 453), (405, 396, 436, 445), (394, 412, 452, 434), (395, 383, 423, 435), (410, 409, 449, 450), (420, 410, 450, 460), (389, 394, 434, 429), (391, 408, 448, 431), (407, 406, 446, 447), (393, 387, 427, 433), (411, 419, 459, 451), (251, 254, 388, 385), (256, 255, 389, 390), (521, 280, 405, 522), (254, 257, 391, 388), (290, 289, 418, 419), (281, 256, 390, 406), (292, 291, 420, 421), (248, 327, 392, 382), (258, 290, 419, 411), (259, 253, 387, 393), (282, 281, 406, 407), (327, 258, 411, 392), (257, 283, 408, 391), (255, 261, 394, 389), (291, 284, 410, 420), (284, 330, 409, 410), (262, 249, 383, 395), (330, 259, 393, 409), (280, 265, 396, 405), (266, 279, 404, 397), (447, 446, 498, 499), (589, 583, 467, 474), (451, 459, 515, 504), (422, 432, 473, 462), (588, 587, 516, 517), (446, 430, 470, 498), (459, 458, 514, 515), (560, 558, 471, 468), (569, 559, 497, 525), (430, 429, 469, 470), (563, 560, 468, 465), (583, 584, 466, 467), (593, 586, 511, 532), (562, 563, 465, 464), (443, 441, 489, 491), (564, 565, 512, 513), (386, 397, 437, 426), (409, 393, 433, 449), (412, 398, 438, 452), (400, 413, 453, 440), (398, 399, 439, 438), (401, 400, 440, 441), (415, 414, 454, 455), (399, 402, 442, 439), (383, 382, 422, 423), (417, 416, 456, 457), (403, 401, 441, 443), (384, 385, 425, 424), (530, 415, 455, 531), (387, 386, 426, 427), (385, 388, 428, 425), (390, 389, 429, 430), (522, 405, 445, 523), (388, 391, 431, 428), (419, 418, 458, 459), (406, 390, 430, 446), (421, 420, 460, 461), (382, 392, 432, 422), (464, 465, 468, 483), (533, 532, 511, 510), (484, 474, 467, 466), (485, 501, 474, 484), (473, 480, 475, 462), (469, 476, 472, 470), (462, 475, 477, 463), (481, 464, 483, 492), (494, 484, 466, 482), (486, 487, 490, 506), (507, 491, 489, 488), (470, 472, 499, 498), (483, 468, 471, 500), (495, 494, 482, 496), (497, 481, 492, 493), (479, 507, 488, 509), (508, 486, 506, 478), (503, 504, 515, 514), (525, 524, 513, 512), (502, 505, 517, 516), (476, 508, 478, 472), (475, 479, 509, 477), (504, 503, 480, 473), (505, 502, 501, 485), (558, 566, 500, 471), (429, 434, 476, 469), (587, 590, 502, 516), (590, 591, 501, 502), (435, 423, 463, 477), (434, 452, 508, 476), (559, 567, 481, 497), (453, 435, 477, 509), (592, 585, 496, 482), (567, 562, 464, 481), (432, 451, 504, 473), (584, 592, 482, 466), (591, 589, 474, 501), (452, 438, 486, 508), (440, 453, 509, 488), (438, 439, 487, 486), (441, 440, 488, 489), (586, 581, 510, 511), (439, 442, 490, 487), (423, 422, 462, 463), (497, 493, 524, 525), (416, 522, 523, 456), (565, 569, 525, 512), (287, 521, 522, 416), (173, 219, 520, 519), (170, 173, 519, 518), (239, 520, 521, 287), (495, 496, 532, 533), (404, 530, 531, 444), (585, 593, 532, 496), (218, 528, 529, 279), (279, 529, 530, 404), (218, 172, 527, 528), (172, 171, 526, 527), (534, 535, 537, 536), (536, 537, 541, 540), (540, 541, 539, 538), (538, 539, 535, 534), (542, 543, 545, 544), (544, 545, 549, 548), (549, 547, 553, 550), (546, 547, 543, 542), (549, 545, 543, 547), (551, 550, 554, 555), (548, 549, 550, 551), (547, 546, 552, 553), (546, 548, 551, 552), (555, 554, 557, 556), (553, 552, 556, 557), (550, 553, 557, 554), (539, 554, 557, 541), (540, 541, 557, 556), (538, 555, 554, 539), (561, 559, 569, 568), (559, 561, 576, 574), (579, 570, 562, 567), (574, 579, 567, 559), (573, 572, 566, 558), (570, 577, 563, 562), (577, 575, 560, 563), (574, 576, 723, 722), (571, 578, 726, 725), (575, 573, 558, 560), (428, 431, 573, 575), (523, 445, 574, 580), (425, 428, 575, 577), (424, 425, 577, 570), (457, 456, 578, 571), (431, 448, 572, 573), (445, 436, 579, 574), (436, 424, 570, 579), (456, 523, 580, 578), (581, 586, 593, 594), (582, 585, 597, 601), (585, 582, 594, 593), (606, 599, 589, 591), (602, 600, 592, 584), (600, 597, 585, 592), (605, 606, 591, 590), (604, 605, 590, 587), (601, 597, 728, 727), (596, 602, 584, 583), (598, 604, 587, 588), (599, 596, 583, 589), (433, 427, 596, 599), (461, 460, 604, 598), (427, 426, 602, 596), (531, 455, 603, 607), (460, 450, 605, 604), (450, 449, 606, 605), (437, 444, 597, 600), (426, 437, 600, 602), (449, 433, 599, 606), (455, 454, 595, 603), (444, 531, 607, 597), (565, 564, 568, 569), (381, 354, 610, 613), (14, 314, 682, 665), (535, 539, 541, 537), (45, 615, 618, 79), (68, 617, 619, 104), (99, 100, 742, 743), (46, 47, 617, 616), (46, 616, 713, 683), (16, 0, 661, 666), (65, 66, 615, 614), (3, 20, 656, 657), (371, 40, 663, 678), (42, 373, 711, 679), (12, 1, 655, 654), (40, 9, 660, 663), (25, 35, 677, 673), (220, 621, 622, 356), (344, 347, 624, 623), (620, 363, 630, 629), (356, 622, 627, 628), (632, 633, 637, 636), (636, 637, 635, 634), (637, 633, 643, 644), (638, 640, 641, 639), (632, 636, 640, 638), (636, 634, 641, 640), (635, 637, 644, 645), (633, 631, 642, 643), (631, 635, 645, 642), (649, 648, 652, 653), (644, 643, 647, 648), (645, 644, 648, 649), (643, 642, 646, 647), (652, 651, 650, 653), (647, 646, 650, 651), (646, 649, 653, 650), (648, 647, 651, 652), (699, 698, 687, 686), (686, 687, 691, 690), (692, 696, 698, 694), (697, 693, 695, 699), (695, 694, 698, 699), (697, 696, 692, 693), (704, 705, 710, 709), (706, 708, 703, 702), (704, 709, 706, 702), (710, 705, 703, 708), (714, 718, 720, 716), (719, 715, 717, 721), (717, 716, 720, 721), (715, 714, 716, 717), (719, 718, 714, 715), (578, 580, 724, 726), (580, 574, 722, 724), (607, 603, 730, 729), (603, 595, 731, 730), (597, 607, 729, 728), (33, 29, 735, 733), (39, 37, 736, 732), (27, 33, 733, 734), (37, 27, 734, 736), (36, 38, 737, 741), (28, 32, 738, 740), (107, 106, 747, 748), (618, 102, 750, 744), (102, 107, 748, 750), (101, 78, 752, 753), (105, 104, 756, 757), (619, 103, 755, 759), (103, 87, 754, 755)])
_uv = me_cube.uv_layers.new(name='UVMap')
_uv.uv.foreach_set('vector', [0.2677, 0.7517, 0.2677, 0.7517, 0.2677, 0.7517, 0.2677, 0.7517, 0.2682, 0.7517, 0.2682, 0.7517, 0.2682, 0.7517, 0.2682, 0.7517, 0.2681, 0.7513, 0.2681, 0.7513, 0.2681, 0.7513, 0.2681, 0.7513, 0.268, 0.7513, 0.268, 0.7513, 0.2681, 0.7513, 0.2681, 0.7513, 0.2682, 0.7514, 0.2682, 0.7514, 0.2681, 0.7513, 0.2681, 0.7513, 0.2677, 0.7514, 0.2677, 0.7514, 0.2677, 0.7514, 0.2677, 0.7514, 0.2682, 0.7517, 0.2682, 0.7517, 0.2682, 0.7517, 0.2682, 0.7517, 0.2677, 0.7516, 0.2677, 0.7516, 0.2677, 0.7517, 0.2677, 0.7517, 0.2677, 0.7514, 0.2677, 0.7514, 0.2677, 0.7514, 0.2677, 0.7514, 0.2677, 0.7517, 0.2677, 0.7517, 0.2678, 0.7517, 0.2677, 0.7517, 0.2679, 0.7513, 0.2679, 0.7513, 0.268, 0.7513, 0.268, 0.7513, 0.268, 0.7513, 0.2679, 0.7513, 0.268, 0.7513, 0.268, 0.7513, 0.268, 0.7518, 0.268, 0.7518, 0.2682, 0.7517, 0.2682, 0.7517, 0.2679, 0.7518, 0.2679, 0.7517, 0.2679, 0.7518, 0.2679, 0.7518, 0.2678, 0.7513, 0.2678, 0.7513, 0.2679, 0.7513, 0.2679, 0.7513, 0.2679, 0.7513, 0.2679, 0.7513, 0.2679, 0.7513, 0.2679, 0.7513, 0.2678, 0.7513, 0.2678, 0.7513, 0.2678, 0.7513, 0.2678, 0.7513, 0.2679, 0.7518, 0.2679, 0.7518, 0.2679, 0.7517, 0.2679, 0.7518, 0.2682, 0.7517, 0.2682, 0.7517, 0.2682, 0.7517, 0.2682, 0.7517, 0.2679, 0.7518, 0.2679, 0.7518, 0.268, 0.7518, 0.268, 0.7518, 0.2679, 0.7513, 0.2679, 0.7513, 0.2679, 0.7513, 0.2679, 0.7513, 0.2678, 0.7513, 0.2679, 0.7513, 0.2679, 0.7513, 0.2678, 0.7513, 0.2677, 0.7516, 0.2677, 0.7515, 0.2677, 0.7515, 0.2677, 0.7516, 0.268, 0.7518, 0.268, 0.7517, 0.268, 0.7517, 0.268, 0.7517, 0.2677, 0.7515, 0.2677, 0.7515, 0.2677, 0.7515, 0.2677, 0.7515, 0.2677, 0.7514, 0.2677, 0.7514, 0.2677, 0.7515, 0.2677, 0.7515, 0.2682, 0.7514, 0.2682, 0.7514, 0.2682, 0.7514, 0.2682, 0.7514, 0.2682, 0.7516, 0.2682, 0.7516, 0.2682, 0.7515, 0.2682, 0.7515, 0.2677, 0.7516, 0.2677, 0.7516, 0.2677, 0.7516, 0.2677, 0.7516, 0.2682, 0.7517, 0.268, 0.7518, 0.268, 0.7517, 0.2682, 0.7517, 0.2677, 0.7516, 0.2677, 0.7516, 0.2677, 0.7516, 0.2677, 0.7516, 0.268, 0.7513, 0.268, 0.7513, 0.268, 0.7513, 0.268, 0.7513, 0.268, 0.7518, 0.268, 0.7518, 0.268, 0.7518, 0.268, 0.7518, 0.2679, 0.7513, 0.2679, 0.7513, 0.2679, 0.7513, 0.268, 0.7513, 0.2678, 0.7518, 0.2678, 0.7517, 0.2679, 0.7518, 0.2679, 0.7518, 0.2678, 0.7513, 0.2678, 0.7513, 0.2678, 0.7513, 0.2678, 0.7513, 0.2678, 0.7516, 0.2678, 0.7516, 0.2678, 0.7516, 0.2678, 0.7516, 0.2677, 0.7515, 0.2677, 0.7515, 0.2677, 0.7515, 0.2677, 0.7515, 0.2681, 0.7513, 0.2682, 0.7514, 0.2681, 0.7514, 0.2681, 0.7513, 0.2682, 0.7515, 0.2682, 0.7515, 0.2682, 0.7515, 0.2682, 0.7514, 0.2677, 0.7514, 0.2677, 0.7514, 0.2678, 0.7514, 0.2677, 0.7514, 0.2682, 0.7514, 0.2682, 0.7515, 0.2681, 0.7515, 0.2681, 0.7514, 0.2677, 0.7515, 0.2677, 0.7515, 0.2677, 0.7515, 0.2677, 0.7515, 0.2682, 0.7516, 0.2682, 0.7517, 0.2682, 0.7517, 0.2682, 0.7516, 0.2682, 0.7514, 0.2682, 0.7515, 0.2682, 0.7514, 0.2682, 0.7514, 0.2682, 0.7515, 0.2682, 0.7515, 0.2682, 0.7515, 0.2682, 0.7515, 0.2677, 0.7515, 0.2677, 0.7515, 0.2677, 0.7516, 0.2677, 0.7516, 0.2677, 0.7514, 0.2677, 0.7514, 0.2677, 0.7513, 0.2677, 0.7513, 0.2679, 0.7518, 0.2679, 0.7518, 0.2678, 0.752, 0.2678, 0.7519, 0.2679, 0.7513, 0.2679, 0.7513, 0.2678, 0.7512, 0.2679, 0.7511, 0.2682, 0.7515, 0.2682, 0.7515, 0.2684, 0.7514, 0.2684, 0.7515, 0.2678, 0.7513, 0.2678, 0.7513, 0.2678, 0.7512, 0.2678, 0.7512, 0.2681, 0.7514, 0.2681, 0.7514, 0.2681, 0.7514, 0.2681, 0.7514, 0.2678, 0.7515, 0.2677, 0.7515, 0.2678, 0.7515, 0.2678, 0.7515, 0.2678, 0.7516, 0.2678, 0.7516, 0.2678, 0.7516, 0.2678, 0.7516, 0.2678, 0.7517, 0.2678, 0.7517, 0.2678, 0.7517, 0.2678, 0.7517, 0.2678, 0.7517, 0.2678, 0.7517, 0.2678, 0.7517, 0.2678, 0.7517, 0.2678, 0.7514, 0.2678, 0.7514, 0.2678, 0.7514, 0.2678, 0.7514, 0.2681, 0.7514, 0.2681, 0.7514, 0.2681, 0.7514, 0.2681, 0.7514, 0.2678, 0.7514, 0.2678, 0.7514, 0.2678, 0.7514, 0.2678, 0.7514, 0.2677, 0.7515, 0.2677, 0.7514, 0.2678, 0.7514, 0.2678, 0.7515, 0.2682, 0.7517, 0.2682, 0.7517, 0.2681, 0.7517, 0.2681, 0.7517, 0.2677, 0.7516, 0.2677, 0.7516, 0.2678, 0.7516, 0.2678, 0.7516, 0.2682, 0.7515, 0.2682, 0.7515, 0.2682, 0.7515, 0.2682, 0.7515, 0.2677, 0.7516, 0.2677, 0.7516, 0.2677, 0.7516, 0.2677, 0.7516, 0.2678, 0.7516, 0.2677, 0.7516, 0.2677, 0.7516, 0.2678, 0.7516, 0.2681, 0.7514, 0.2681, 0.7514, 0.2681, 0.7514, 0.2681, 0.7514, 0.2681, 0.7514, 0.2681, 0.7515, 0.2681, 0.7515, 0.2681, 0.7514, 0.2677, 0.7515, 0.2677, 0.7515, 0.2677, 0.7515, 0.2677, 0.7515, 0.2678, 0.7513, 0.2678, 0.7513, 0.2678, 0.7514, 0.2678, 0.7514, 0.2679, 0.7517, 0.2679, 0.7518, 0.2678, 0.7517, 0.2679, 0.7517, 0.2682, 0.7515, 0.2682, 0.7515, 0.2682, 0.7515, 0.2681, 0.7515, 0.2677, 0.7514, 0.2677, 0.7514, 0.2678, 0.7514, 0.2678, 0.7514, 0.2682, 0.7514, 0.2682, 0.7514, 0.2681, 0.7514, 0.2681, 0.7514, 0.2678, 0.7517, 0.2677, 0.7517, 0.2678, 0.7517, 0.2678, 0.7517, 0.2682, 0.7515, 0.2682, 0.7515, 0.2682, 0.7515, 0.2682, 0.7515, 0.2677, 0.7516, 0.2677, 0.7516, 0.2677, 0.7516, 0.2677, 0.7516, 0.2677, 0.7515, 0.2677, 0.7514, 0.2677, 0.7514, 0.2677, 0.7515, 0.2678, 0.7516, 0.2678, 0.7516, 0.2678, 0.7516, 0.2678, 0.7516, 0.2677, 0.7517, 0.2677, 0.7517, 0.2678, 0.7517, 0.2678, 0.7517, 0.2678, 0.7513, 0.2679, 0.7513, 0.2678, 0.7514, 0.2678, 0.7514, 0.2678, 0.7513, 0.2678, 0.7513, 0.2678, 0.7514, 0.2678, 0.7514, 0.2679, 0.7513, 0.268, 0.7513, 0.268, 0.7513, 0.268, 0.7513, 0.268, 0.7513, 0.2681, 0.7513, 0.268, 0.7513, 0.268, 0.7513, 0.2678, 0.7517, 0.2678, 0.7517, 0.2678, 0.7517, 0.2678, 0.7517, 0.268, 0.7518, 0.268, 0.7518, 0.268, 0.7517, 0.268, 0.7517, 0.2682, 0.7517, 0.2682, 0.7517, 0.2682, 0.7517, 0.2682, 0.7517, 0.2677, 0.7515, 0.2677, 0.7515, 0.2677, 0.7515, 0.2677, 0.7515, 0.2681, 0.7513, 0.2681, 0.7513, 0.2681, 0.7513, 0.268, 0.7513, 0.2679, 0.7517, 0.2679, 0.7517, 0.2679, 0.7517, 0.2679, 0.7517, 0.2678, 0.7516, 0.2678, 0.7516, 0.2678, 0.7516, 0.2678, 0.7516, 0.2678, 0.7517, 0.2678, 0.7517, 0.2678, 0.7517, 0.2678, 0.7517, 0.2678, 0.7514, 0.2678, 0.7514, 0.2678, 0.7514, 0.2678, 0.7514, 0.2681, 0.7517, 0.2681, 0.7517, 0.2681, 0.7517, 0.2681, 0.7517, 0.2678, 0.7515, 0.2678, 0.7514, 0.2678, 0.7514, 0.2678, 0.7515, 0.2678, 0.7517, 0.2678, 0.7517, 0.2678, 0.7517, 0.2678, 0.7517, 0.2678, 0.7516, 0.2678, 0.7516, 0.2678, 0.7516, 0.2678, 0.7516, 0.2678, 0.7514, 0.2678, 0.7514, 0.2678, 0.7514, 0.2678, 0.7514, 0.268, 0.7513, 0.268, 0.7513, 0.268, 0.7513, 0.268, 0.7513, 0.268, 0.7513, 0.2681, 0.7514, 0.2681, 0.7514, 0.268, 0.7513, 0.2681, 0.7517, 0.268, 0.7517, 0.2681, 0.7517, 0.2681, 0.7517, 0.2678, 0.7514, 0.2678, 0.7514, 0.2678, 0.7514, 0.2678, 0.7514, 0.268, 0.7513, 0.268, 0.7513, 0.268, 0.7513, 0.268, 0.7513, 0.2681, 0.7517, 0.2681, 0.7517, 0.2681, 0.7517, 0.2681, 0.7517, 0.2678, 0.7517, 0.2678, 0.7517, 0.2678, 0.7517, 0.2678, 0.7517, 0.268, 0.7513, 0.268, 0.7513, 0.268, 0.7513, 0.268, 0.7513, 0.2682, 0.7517, 0.268, 0.7517, 0.2681, 0.7517, 0.2681, 0.7517, 0.2682, 0.7516, 0.2682, 0.7517, 0.2681, 0.7517, 0.2682, 0.7516, 0.2677, 0.7516, 0.2678, 0.7516, 0.2678, 0.7516, 0.2678, 0.7516, 0.2678, 0.7514, 0.2678, 0.7514, 0.2678, 0.7514, 0.2678, 0.7514, 0.2681, 0.7515, 0.2682, 0.7515, 0.2681, 0.7516, 0.2681, 0.7516, 0.2679, 0.7517, 0.2678, 0.7517, 0.2678, 0.7517, 0.2678, 0.7517, 0.268, 0.7513, 0.268, 0.7513, 0.268, 0.7513, 0.268, 0.7513, 0.2678, 0.7517, 0.2678, 0.7517, 0.2678, 0.7517, 0.2678, 0.7517, 0.268, 0.7517, 0.268, 0.7517, 0.2681, 0.7517, 0.2681, 0.7517, 0.2678, 0.7514, 0.2678, 0.7514, 0.2678, 0.7514, 0.2678, 0.7514, 0.268, 0.7513, 0.268, 0.7513, 0.268, 0.7513, 0.268, 0.7513, 0.2679, 0.7517, 0.2679, 0.7517, 0.2678, 0.7517, 0.2678, 0.7517, 0.2682, 0.7517, 0.2682, 0.7517, 0.2681, 0.7517, 0.2681, 0.7517, 0.268, 0.7513, 0.2681, 0.7513, 0.268, 0.7513, 0.268, 0.7513, 0.2677, 0.7514, 0.2678, 0.7514, 0.2678, 0.7514, 0.2678, 0.7514, 0.268, 0.7517, 0.268, 0.7517, 0.268, 0.7517, 0.2681, 0.7517, 0.2681, 0.7513, 0.2681, 0.7514, 0.2681, 0.7514, 0.268, 0.7513, 0.268, 0.7513, 0.268, 0.7513, 0.268, 0.7513, 0.268, 0.7513, 0.2678, 0.7514, 0.2678, 0.7514, 0.2678, 0.7514, 0.2678, 0.7514, 0.268, 0.7513, 0.268, 0.7513, 0.268, 0.7513, 0.268, 0.7513, 0.268, 0.7513, 0.2681, 0.7514, 0.2681, 0.7514, 0.268, 0.7513, 0.2681, 0.7517, 0.2681, 0.7517, 0.2681, 0.7516, 0.2681, 0.7516, 0.2678, 0.7514, 0.2678, 0.7514, 0.2678, 0.7514, 0.2678, 0.7514, 0.268, 0.7513, 0.268, 0.7513, 0.268, 0.7513, 0.268, 0.7513, 0.2681, 0.7517, 0.2681, 0.7517, 0.2681, 0.7517, 0.2681, 0.7517, 0.2678, 0.7517, 0.2678, 0.7517, 0.2678, 0.7517, 0.2678, 0.7517, 0.268, 0.7513, 0.268, 0.7513, 0.268, 0.7513, 0.268, 0.7513, 0.2678, 0.7514, 0.2678, 0.7514, 0.2678, 0.7514, 0.2678, 0.7514, 0.2678, 0.7517, 0.2678, 0.7517, 0.2678, 0.7517, 0.2678, 0.7517, 0.2678, 0.7517, 0.2678, 0.7517, 0.2678, 0.7517, 0.2678, 0.7517, 0.2678, 0.7514, 0.2678, 0.7514, 0.2678, 0.7514, 0.2678, 0.7514, 0.2681, 0.7517, 0.2681, 0.7517, 0.2681, 0.7517, 0.2681, 0.7517, 0.268, 0.7513, 0.268, 0.7513, 0.268, 0.7513, 0.268, 0.7513, 0.2678, 0.7515, 0.2678, 0.7515, 0.2678, 0.7515, 0.2678, 0.7515, 0.2681, 0.7514, 0.2681, 0.7514, 0.2681, 0.7514, 0.2681, 0.7514, 0.268, 0.7513, 0.268, 0.7513, 0.268, 0.7513, 0.268, 0.7513, 0.2682, 0.7516, 0.2681, 0.7517, 0.2681, 0.7517, 0.2681, 0.7516, 0.2681, 0.7517, 0.2681, 0.7517, 0.2681, 0.7517, 0.2681, 0.7517, 0.2679, 0.7514, 0.2679, 0.7514, 0.2678, 0.7514, 0.2679, 0.7514, 0.2678, 0.7516, 0.2678, 0.7516, 0.2678, 0.7516, 0.2678, 0.7516, 0.268, 0.7514, 0.268, 0.7514, 0.268, 0.7514, 0.268, 0.7514, 0.2681, 0.7516, 0.2681, 0.7516, 0.2681, 0.7516, 0.2681, 0.7516, 0.2681, 0.7516, 0.2681, 0.7516, 0.2681, 0.7516, 0.2681, 0.7516, 0.268, 0.7513, 0.268, 0.7513, 0.268, 0.7513, 0.268, 0.7513, 0.2681, 0.7517, 0.2681, 0.7517, 0.2681, 0.7517, 0.2681, 0.7517, 0.2678, 0.7514, 0.2678, 0.7514, 0.2678, 0.7514, 0.2678, 0.7514, 0.2678, 0.7517, 0.2678, 0.7517, 0.2678, 0.7517, 0.2678, 0.7517, 0.2678, 0.7517, 0.2678, 0.7517, 0.2678, 0.7517, 0.2678, 0.7517, 0.2678, 0.7514, 0.2678, 0.7514, 0.2678, 0.7514, 0.2678, 0.7514, 0.268, 0.7513, 0.268, 0.7513, 0.268, 0.7513, 0.268, 0.7513, 0.268, 0.7513, 0.268, 0.7513, 0.268, 0.7513, 0.268, 0.7513, 0.2681, 0.7514, 0.2681, 0.7514, 0.2681, 0.7514, 0.2681, 0.7514, 0.268, 0.7514, 0.268, 0.7514, 0.268, 0.7514, 0.268, 0.7514, 0.2678, 0.7516, 0.2678, 0.7516, 0.2678, 0.7516, 0.2678, 0.7516, 0.2681, 0.7516, 0.2681, 0.7516, 0.2681, 0.7516, 0.2681, 0.7516, 0.2678, 0.7514, 0.2678, 0.7514, 0.2678, 0.7514, 0.2678, 0.7514, 0.2678, 0.7517, 0.2678, 0.7517, 0.2678, 0.7517, 0.2678, 0.7517, 0.2678, 0.7514, 0.2678, 0.7514, 0.2678, 0.7514, 0.2678, 0.7514, 0.2678, 0.7517, 0.2678, 0.7517, 0.2678, 0.7517, 0.2678, 0.7517, 0.2678, 0.7517, 0.2678, 0.7517, 0.2678, 0.7517, 0.2678, 0.7517, 0.268, 0.7513, 0.268, 0.7513, 0.268, 0.7513, 0.268, 0.7513, 0.2681, 0.7516, 0.2681, 0.7516, 0.2681, 0.7516, 0.2681, 0.7516, 0.268, 0.7516, 0.268, 0.7516, 0.268, 0.7516, 0.268, 0.7516, 0.2678, 0.7514, 0.2678, 0.7514, 0.2678, 0.7514, 0.2678, 0.7514, 0.2678, 0.7516, 0.2678, 0.7516, 0.2678, 0.7516, 0.2678, 0.7516, 0.2678, 0.7517, 0.2678, 0.7517, 0.2678, 0.7517, 0.2678, 0.7517, 0.2678, 0.7515, 0.2678, 0.7514, 0.2678, 0.7514, 0.2678, 0.7514, 0.2681, 0.7517, 0.2681, 0.7517, 0.2681, 0.7517, 0.2681, 0.7517, 0.268, 0.7516, 0.268, 0.7516, 0.268, 0.7516, 0.268, 0.7516, 0.2678, 0.7514, 0.2678, 0.7514, 0.2678, 0.7514, 0.2678, 0.7514, 0.2679, 0.7516, 0.2679, 0.7516, 0.2679, 0.7516, 0.2679, 0.7516, 0.2678, 0.7517, 0.2678, 0.7517, 0.2678, 0.7517, 0.2678, 0.7517, 0.2678, 0.7516, 0.2678, 0.7516, 0.2678, 0.7516, 0.2678, 0.7516, 0.2681, 0.7514, 0.2681, 0.7514, 0.2681, 0.7514, 0.2681, 0.7514, 0.268, 0.7513, 0.268, 0.7513, 0.268, 0.7513, 0.268, 0.7513, 0.268, 0.7514, 0.268, 0.7514, 0.268, 0.7514, 0.268, 0.7514, 0.2681, 0.7516, 0.2681, 0.7517, 0.2681, 0.7517, 0.2681, 0.7516, 0.2681, 0.7517, 0.2681, 0.7517, 0.2681, 0.7517, 0.2681, 0.7517, 0.2679, 0.7514, 0.2678, 0.7514, 0.2678, 0.7514, 0.2679, 0.7514, 0.2678, 0.7514, 0.2678, 0.7514, 0.2678, 0.7514, 0.2678, 0.7514, 0.2681, 0.7517, 0.2681, 0.7517, 0.2681, 0.7516, 0.2681, 0.7516, 0.268, 0.7513, 0.268, 0.7513, 0.268, 0.7513, 0.268, 0.7513, 0.2681, 0.7517, 0.2681, 0.7517, 0.2681, 0.7516, 0.2681, 0.7516, 0.2678, 0.7516, 0.2678, 0.7516, 0.2678, 0.7516, 0.2678, 0.7516, 0.268, 0.7513, 0.268, 0.7513, 0.268, 0.7513, 0.268, 0.7513, 0.2681, 0.7513, 0.268, 0.7513, 0.268, 0.7513, 0.268, 0.7513, 0.2678, 0.7516, 0.2678, 0.7516, 0.2678, 0.7516, 0.2678, 0.7516, 0.2678, 0.7516, 0.2678, 0.7516, 0.2678, 0.7516, 0.2678, 0.7516, 0.2681, 0.7516, 0.2681, 0.7516, 0.2681, 0.7516, 0.2681, 0.7516, 0.2681, 0.7517, 0.2681, 0.7516, 0.2681, 0.7516, 0.2681, 0.7517, 0.268, 0.7513, 0.268, 0.7513, 0.268, 0.7513, 0.268, 0.7513, 0.2678, 0.7517, 0.2678, 0.7517, 0.2678, 0.7517, 0.2678, 0.7517, 0.268, 0.7513, 0.268, 0.7513, 0.268, 0.7513, 0.268, 0.7513, 0.2678, 0.7517, 0.2678, 0.7517, 0.2678, 0.7517, 0.2678, 0.7517, 0.2678, 0.7517, 0.2678, 0.7517, 0.2678, 0.7517, 0.2678, 0.7517, 0.2678, 0.7514, 0.2678, 0.7514, 0.2678, 0.7514, 0.2678, 0.7514, 0.2681, 0.7516, 0.2681, 0.7516, 0.2681, 0.7516, 0.2681, 0.7516, 0.2678, 0.7514, 0.2678, 0.7514, 0.2678, 0.7514, 0.2678, 0.7514, 0.2678, 0.7517, 0.2678, 0.7517, 0.2678, 0.7517, 0.2678, 0.7517, 0.2678, 0.7514, 0.2678, 0.7514, 0.2678, 0.7514, 0.2678, 0.7514, 0.2678, 0.7517, 0.2678, 0.7517, 0.2678, 0.7517, 0.2678, 0.7517, 0.2678, 0.7514, 0.2678, 0.7514, 0.2678, 0.7514, 0.2678, 0.7514, 0.2678, 0.7517, 0.2678, 0.7517, 0.2678, 0.7517, 0.2678, 0.7517, 0.2681, 0.7516, 0.2681, 0.7516, 0.2681, 0.7516, 0.2681, 0.7516, 0.2681, 0.7517, 0.2681, 0.7517, 0.2681, 0.7517, 0.2681, 0.7517, 0.268, 0.7513, 0.268, 0.7513, 0.268, 0.7513, 0.268, 0.7513, 0.2681, 0.7516, 0.2681, 0.7516, 0.2681, 0.7516, 0.2681, 0.7516, 0.2681, 0.7516, 0.2681, 0.7516, 0.2681, 0.7516, 0.2681, 0.7516, 0.2678, 0.7514, 0.2678, 0.7514, 0.2678, 0.7514, 0.2678, 0.7514, 0.268, 0.7513, 0.268, 0.7513, 0.268, 0.7513, 0.268, 0.7513, 0.2681, 0.7516, 0.2681, 0.7517, 0.2681, 0.7517, 0.2681, 0.7516, 0.2678, 0.7514, 0.2678, 0.7514, 0.2678, 0.7514, 0.2678, 0.7514, 0.2678, 0.7516, 0.2678, 0.7517, 0.2678, 0.7517, 0.2678, 0.7516, 0.2681, 0.7517, 0.2681, 0.7517, 0.2681, 0.7517, 0.2681, 0.7517, 0.268, 0.7513, 0.2681, 0.7514, 0.2681, 0.7514, 0.268, 0.7513, 0.2678, 0.7514, 0.2678, 0.7514, 0.2678, 0.7514, 0.2678, 0.7514, 0.2678, 0.7517, 0.2678, 0.7517, 0.2678, 0.7517, 0.2678, 0.7517, 0.2681, 0.7516, 0.2681, 0.7516, 0.2681, 0.7516, 0.2681, 0.7516, 0.2678, 0.7516, 0.2678, 0.7516, 0.2678, 0.7516, 0.2678, 0.7516, 0.2678, 0.7514, 0.2678, 0.7514, 0.2678, 0.7514, 0.2678, 0.7514, 0.2681, 0.7516, 0.2681, 0.7516, 0.2681, 0.7516, 0.2681, 0.7516, 0.268, 0.7513, 0.268, 0.7513, 0.268, 0.7513, 0.268, 0.7513, 0.2681, 0.7517, 0.2681, 0.7517, 0.2681, 0.7517, 0.2681, 0.7517, 0.2681, 0.7517, 0.2681, 0.7517, 0.2681, 0.7517, 0.2681, 0.7517, 0.2681, 0.7514, 0.2681, 0.7513, 0.268, 0.7513, 0.2681, 0.7514, 0.2681, 0.7517, 0.2681, 0.7516, 0.2681, 0.7516, 0.2681, 0.7517, 0.2678, 0.7517, 0.2678, 0.7517, 0.2678, 0.7517, 0.2678, 0.7517, 0.2678, 0.7514, 0.2678, 0.7514, 0.2678, 0.7514, 0.2678, 0.7514, 0.2681, 0.7517, 0.2681, 0.7517, 0.2681, 0.7517, 0.2681, 0.7516, 0.268, 0.7513, 0.268, 0.7513, 0.268, 0.7513, 0.268, 0.7513, 0.2678, 0.7517, 0.2678, 0.7517, 0.2678, 0.7517, 0.2678, 0.7517, 0.2678, 0.7514, 0.2678, 0.7514, 0.2678, 0.7514, 0.2678, 0.7514, 0.2678, 0.7514, 0.2678, 0.7514, 0.2678, 0.7514, 0.2678, 0.7514, 0.2678, 0.7517, 0.2678, 0.7517, 0.2678, 0.7517, 0.2678, 0.7517, 0.2679, 0.7518, 0.2678, 0.7517, 0.2678, 0.7517, 0.2678, 0.7517, 0.2677, 0.7514, 0.2678, 0.7513, 0.2678, 0.7514, 0.2678, 0.7514, 0.2678, 0.7514, 0.2678, 0.7514, 0.2678, 0.7514, 0.2678, 0.7514, 0.2678, 0.7517, 0.2678, 0.7517, 0.2678, 0.7517, 0.2678, 0.7517, 0.2682, 0.7515, 0.2682, 0.7514, 0.2683, 0.7514, 0.2684, 0.7514, 0.2679, 0.7518, 0.2679, 0.7518, 0.2679, 0.752, 0.2678, 0.752, 0.2682, 0.7516, 0.2682, 0.7515, 0.2684, 0.7515, 0.2684, 0.7516, 0.2677, 0.7516, 0.2677, 0.7516, 0.2676, 0.7516, 0.2676, 0.7516, 0.2682, 0.7517, 0.2682, 0.7517, 0.2683, 0.7518, 0.2683, 0.7519, 0.2677, 0.7514, 0.2677, 0.7514, 0.2678, 0.7513, 0.2678, 0.7513, 0.2677, 0.7517, 0.2678, 0.7517, 0.2678, 0.7517, 0.2678, 0.7518, 0.2679, 0.7513, 0.2678, 0.7513, 0.2678, 0.7512, 0.2678, 0.7512, 0.2677, 0.7516, 0.2677, 0.7516, 0.2676, 0.7516, 0.2676, 0.7516, 0.2682, 0.7514, 0.2682, 0.7514, 0.2683, 0.7513, 0.2683, 0.7514, 0.2677, 0.7516, 0.2677, 0.7517, 0.2676, 0.7518, 0.2676, 0.7516, 0.2681, 0.7516, 0.2681, 0.7516, 0.2681, 0.7516, 0.2681, 0.7516, 0.2678, 0.7517, 0.2678, 0.7516, 0.2678, 0.7516, 0.2678, 0.7517, 0.2681, 0.7516, 0.2681, 0.7516, 0.2681, 0.7516, 0.2681, 0.7516, 0.2681, 0.7516, 0.2681, 0.7516, 0.2681, 0.7516, 0.2681, 0.7516, 0.2678, 0.7517, 0.2678, 0.7516, 0.2678, 0.7516, 0.2678, 0.7517, 0.268, 0.7516, 0.268, 0.7516, 0.268, 0.7516, 0.268, 0.7516, 0.2681, 0.7516, 0.2682, 0.7516, 0.2681, 0.7516, 0.2681, 0.7516, 0.2682, 0.7515, 0.2682, 0.7516, 0.2682, 0.7516, 0.2681, 0.7516, 0.2678, 0.7517, 0.2678, 0.7516, 0.2678, 0.7516, 0.2678, 0.7517, 0.2678, 0.7517, 0.2677, 0.7516, 0.2678, 0.7516, 0.2678, 0.7517, 0.2682, 0.7515, 0.2682, 0.7516, 0.2682, 0.7516, 0.2682, 0.7515, 0.2681, 0.7513, 0.2681, 0.7513, 0.2681, 0.7512, 0.2681, 0.7512, 0.2677, 0.7517, 0.2678, 0.7518, 0.2677, 0.7519, 0.2677, 0.7518, 0.2677, 0.7517, 0.2677, 0.7516, 0.2677, 0.7516, 0.2678, 0.7517, 0.2682, 0.7517, 0.2682, 0.7517, 0.2682, 0.7516, 0.2682, 0.7516, 0.2682, 0.7514, 0.2682, 0.7514, 0.2683, 0.7513, 0.2683, 0.7513, 0.268, 0.7518, 0.2682, 0.7517, 0.2683, 0.7519, 0.2681, 0.7521, 0.2677, 0.7515, 0.2677, 0.7515, 0.2676, 0.7515, 0.2676, 0.7515, 0.268, 0.7518, 0.268, 0.7518, 0.2681, 0.7521, 0.268, 0.752, 0.2678, 0.7513, 0.2677, 0.7514, 0.2677, 0.7513, 0.2677, 0.7512, 0.268, 0.7513, 0.2679, 0.7513, 0.2679, 0.7511, 0.2681, 0.7511, 0.2677, 0.7516, 0.2677, 0.7516, 0.2677, 0.7516, 0.2677, 0.7516, 0.2678, 0.7516, 0.2678, 0.7516, 0.2678, 0.7516, 0.2678, 0.7516, 0.2678, 0.7516, 0.2678, 0.7516, 0.2678, 0.7516, 0.2678, 0.7516, 0.2678, 0.7516, 0.2678, 0.7516, 0.2678, 0.7516, 0.2678, 0.7516, 0.7453, 0.7206, 0.7453, 0.7206, 0.7453, 0.7206, 0.7453, 0.7206, 0.745, 0.7207, 0.7451, 0.7207, 0.745, 0.7207, 0.745, 0.7208, 0.2678, 0.7516, 0.2678, 0.7516, 0.2678, 0.7516, 0.2678, 0.7516, 0.2678, 0.7516, 0.2678, 0.7516, 0.2678, 0.7516, 0.2678, 0.7516, 0.2678, 0.7516, 0.2678, 0.7516, 0.2678, 0.7516, 0.2678, 0.7516, 0.2681, 0.7516, 0.2681, 0.7516, 0.2681, 0.7516, 0.2681, 0.7516, 0.2678, 0.7514, 0.2678, 0.7514, 0.2678, 0.7514, 0.2678, 0.7514, 0.2679, 0.7514, 0.2678, 0.7514, 0.2678, 0.7514, 0.2678, 0.7514, 0.2678, 0.7517, 0.2678, 0.7516, 0.2678, 0.7516, 0.2678, 0.7517, 0.2681, 0.7516, 0.2681, 0.7516, 0.2681, 0.7516, 0.2681, 0.7516, 0.268, 0.7514, 0.268, 0.7514, 0.268, 0.7514, 0.268, 0.7514, 0.268, 0.7513, 0.268, 0.7513, 0.268, 0.7513, 0.268, 0.7513, 0.2681, 0.7516, 0.2681, 0.7516, 0.2681, 0.7516, 0.2681, 0.7516, 0.2678, 0.7514, 0.2678, 0.7514, 0.2678, 0.7514, 0.2678, 0.7514, 0.2678, 0.7514, 0.2678, 0.7514, 0.2678, 0.7514, 0.2678, 0.7514, 0.2678, 0.7514, 0.2678, 0.7514, 0.2678, 0.7514, 0.2678, 0.7514, 0.2678, 0.7514, 0.2678, 0.7514, 0.2678, 0.7514, 0.2678, 0.7514, 0.2678, 0.7518, 0.2679, 0.7518, 0.2678, 0.7519, 0.2677, 0.7519, 0.2682, 0.7514, 0.2682, 0.7514, 0.2681, 0.7514, 0.2681, 0.7514, 0.2677, 0.7515, 0.2677, 0.7515, 0.2677, 0.7515, 0.2677, 0.7515, 0.2679, 0.7513, 0.2679, 0.7513, 0.2679, 0.7511, 0.2679, 0.7511, 0.2682, 0.7517, 0.2682, 0.7517, 0.2683, 0.7519, 0.2683, 0.7519, 0.2677, 0.7515, 0.2677, 0.7515, 0.2677, 0.7515, 0.2677, 0.7515, 0.2677, 0.7514, 0.2677, 0.7515, 0.2676, 0.7515, 0.2677, 0.7513, 0.2677, 0.7515, 0.2677, 0.7516, 0.2676, 0.7516, 0.2676, 0.7515, 0.2678, 0.7513, 0.2678, 0.7513, 0.2677, 0.7512, 0.2678, 0.7512, 0.2677, 0.7515, 0.2677, 0.7515, 0.2676, 0.7515, 0.2676, 0.7515, 0.2677, 0.7517, 0.2677, 0.7517, 0.2677, 0.7518, 0.2676, 0.7518, 0.2677, 0.7516, 0.2677, 0.7516, 0.2676, 0.7516, 0.2676, 0.7516, 0.2682, 0.7514, 0.2682, 0.7514, 0.2682, 0.7514, 0.2682, 0.7514, 0.2677, 0.7515, 0.2677, 0.7515, 0.2677, 0.7515, 0.2677, 0.7515, 0.268, 0.7514, 0.268, 0.7514, 0.268, 0.7514, 0.268, 0.7514, 0.2678, 0.7516, 0.2678, 0.7516, 0.2678, 0.7516, 0.2678, 0.7516, 0.268, 0.7513, 0.268, 0.7513, 0.268, 0.7513, 0.268, 0.7513, 0.2681, 0.7517, 0.2681, 0.7517, 0.2681, 0.7517, 0.2681, 0.7517, 0.2678, 0.7517, 0.2678, 0.7517, 0.2678, 0.7517, 0.2678, 0.7517, 0.268, 0.7513, 0.268, 0.7513, 0.268, 0.7513, 0.268, 0.7513, 0.2678, 0.7514, 0.2678, 0.7514, 0.2678, 0.7514, 0.2678, 0.7514, 0.2678, 0.7517, 0.2678, 0.7517, 0.2678, 0.7517, 0.2678, 0.7517, 0.2681, 0.7516, 0.2681, 0.7516, 0.2681, 0.7516, 0.2681, 0.7516, 0.2681, 0.7516, 0.2681, 0.7516, 0.2681, 0.7516, 0.2681, 0.7516, 0.2678, 0.7514, 0.2678, 0.7514, 0.2678, 0.7514, 0.2678, 0.7514, 0.2681, 0.7514, 0.2681, 0.7514, 0.2681, 0.7514, 0.2681, 0.7514, 0.2678, 0.7514, 0.2678, 0.7514, 0.2678, 0.7514, 0.2678, 0.7514, 0.2681, 0.7516, 0.2681, 0.7516, 0.2681, 0.7516, 0.2681, 0.7516, 0.2678, 0.7516, 0.2678, 0.7516, 0.2678, 0.7516, 0.2678, 0.7516, 0.268, 0.7513, 0.268, 0.7513, 0.268, 0.7513, 0.268, 0.7513, 0.2678, 0.7514, 0.2678, 0.7514, 0.2678, 0.7514, 0.2678, 0.7514, 0.268, 0.7513, 0.268, 0.7513, 0.268, 0.7513, 0.268, 0.7513, 0.268, 0.7513, 0.2681, 0.7514, 0.2681, 0.7514, 0.268, 0.7513, 0.2678, 0.7516, 0.2678, 0.7516, 0.2678, 0.7516, 0.2678, 0.7516, 0.2678, 0.7514, 0.2678, 0.7514, 0.2678, 0.7514, 0.2678, 0.7514, 0.2681, 0.7516, 0.2681, 0.7516, 0.2681, 0.7516, 0.2681, 0.7516, 0.2678, 0.7517, 0.2678, 0.7516, 0.2678, 0.7516, 0.2678, 0.7517, 0.2678, 0.7516, 0.2678, 0.7516, 0.2678, 0.7516, 0.2678, 0.7516, 0.2681, 0.7517, 0.2681, 0.7517, 0.2681, 0.7516, 0.2681, 0.7516, 0.2678, 0.7514, 0.2678, 0.7514, 0.2678, 0.7514, 0.2678, 0.7514, 0.2678, 0.7516, 0.2678, 0.7516, 0.2678, 0.7516, 0.2678, 0.7516, 0.2681, 0.7514, 0.2681, 0.7514, 0.2681, 0.7514, 0.2681, 0.7514, 0.2678, 0.7514, 0.2678, 0.7514, 0.2678, 0.7514, 0.2678, 0.7514, 0.2681, 0.7516, 0.2681, 0.7516, 0.2681, 0.7516, 0.2681, 0.7516, 0.2681, 0.7516, 0.2681, 0.7516, 0.2681, 0.7516, 0.2681, 0.7516, 0.2678, 0.7517, 0.2678, 0.7517, 0.2678, 0.7517, 0.2678, 0.7517, 0.2681, 0.7516, 0.2681, 0.7517, 0.2681, 0.7516, 0.2681, 0.7516, 0.268, 0.7513, 0.268, 0.7513, 0.268, 0.7513, 0.268, 0.7513, 0.2681, 0.7517, 0.2681, 0.7517, 0.2681, 0.7517, 0.2681, 0.7517, 0.2678, 0.7514, 0.2678, 0.7514, 0.2678, 0.7514, 0.2678, 0.7514, 0.2681, 0.7516, 0.2681, 0.7516, 0.2681, 0.7516, 0.2681, 0.7516, 0.2678, 0.7516, 0.2678, 0.7516, 0.2678, 0.7516, 0.2678, 0.7516, 0.2678, 0.7517, 0.2678, 0.7516, 0.2678, 0.7516, 0.2678, 0.7517, 0.2681, 0.7516, 0.2681, 0.7516, 0.2681, 0.7516, 0.2681, 0.7516, 0.2678, 0.7514, 0.2678, 0.7514, 0.2678, 0.7514, 0.2678, 0.7514, 0.2678, 0.7516, 0.2678, 0.7516, 0.2678, 0.7516, 0.2678, 0.7516, 0.268, 0.7513, 0.2681, 0.7514, 0.2681, 0.7514, 0.268, 0.7513, 0.268, 0.7511, 0.268, 0.7512, 0.268, 0.7512, 0.268, 0.7511, 0.2678, 0.7514, 0.2678, 0.7514, 0.2678, 0.7514, 0.2678, 0.7514, 0.268, 0.7513, 0.268, 0.7513, 0.268, 0.7513, 0.268, 0.7513, 0.2681, 0.7516, 0.2681, 0.7516, 0.2681, 0.7516, 0.2681, 0.7516, 0.2681, 0.7516, 0.2681, 0.7516, 0.2681, 0.7516, 0.2681, 0.7516, 0.268, 0.7513, 0.268, 0.7513, 0.268, 0.7513, 0.268, 0.7513, 0.2678, 0.7517, 0.2678, 0.7517, 0.2678, 0.7517, 0.2678, 0.7517, 0.268, 0.7511, 0.268, 0.7511, 0.268, 0.7511, 0.268, 0.7511, 0.2681, 0.7516, 0.2681, 0.7517, 0.2681, 0.7517, 0.2681, 0.7516, 0.2681, 0.7516, 0.2681, 0.7516, 0.2681, 0.7516, 0.2681, 0.7516, 0.2678, 0.7514, 0.2678, 0.7514, 0.2678, 0.7514, 0.2678, 0.7514, 0.2678, 0.7517, 0.2678, 0.7517, 0.2678, 0.7517, 0.2678, 0.7517, 0.2678, 0.7514, 0.2678, 0.7514, 0.2678, 0.7514, 0.2678, 0.7514, 0.2678, 0.7517, 0.2678, 0.7517, 0.2678, 0.7517, 0.2678, 0.7517, 0.2681, 0.7516, 0.2681, 0.7516, 0.2681, 0.7516, 0.2681, 0.7516, 0.2678, 0.7514, 0.2678, 0.7514, 0.2678, 0.7514, 0.2678, 0.7514, 0.2678, 0.7517, 0.2678, 0.7517, 0.2678, 0.7517, 0.2678, 0.7517, 0.268, 0.7513, 0.268, 0.7513, 0.268, 0.7513, 0.268, 0.7513, 0.2678, 0.7517, 0.2678, 0.7517, 0.2678, 0.7517, 0.2678, 0.7517, 0.268, 0.7513, 0.268, 0.7513, 0.268, 0.7513, 0.268, 0.7513, 0.2681, 0.7517, 0.2681, 0.7516, 0.2681, 0.7516, 0.2681, 0.7516, 0.2681, 0.7516, 0.2681, 0.7516, 0.2681, 0.7516, 0.2681, 0.7516, 0.268, 0.7513, 0.268, 0.7513, 0.268, 0.7513, 0.268, 0.7513, 0.2678, 0.7514, 0.2678, 0.7514, 0.2678, 0.7514, 0.2678, 0.7514, 0.268, 0.7513, 0.268, 0.7513, 0.268, 0.7513, 0.268, 0.7513, 0.268, 0.7513, 0.2681, 0.7514, 0.2681, 0.7514, 0.268, 0.7513, 0.2678, 0.7516, 0.2678, 0.7516, 0.2678, 0.7516, 0.2678, 0.7516, 0.2678, 0.7514, 0.2678, 0.7514, 0.2678, 0.7514, 0.2678, 0.7514, 0.2681, 0.7516, 0.2681, 0.7516, 0.2681, 0.7516, 0.2681, 0.7516, 0.2678, 0.7517, 0.2678, 0.7516, 0.2678, 0.7516, 0.2678, 0.7517, 0.268, 0.7513, 0.268, 0.7513, 0.268, 0.7513, 0.268, 0.7513, 0.2681, 0.7516, 0.2681, 0.7516, 0.2681, 0.7516, 0.2681, 0.7516, 0.2681, 0.7516, 0.2681, 0.7516, 0.2681, 0.7516, 0.2681, 0.7516, 0.2681, 0.7516, 0.2681, 0.7516, 0.2681, 0.7516, 0.2681, 0.7516, 0.2678, 0.7516, 0.2678, 0.7516, 0.2678, 0.7517, 0.2678, 0.7517, 0.2678, 0.7514, 0.2678, 0.7514, 0.2678, 0.7514, 0.2678, 0.7514, 0.2678, 0.7517, 0.2678, 0.7517, 0.2678, 0.7517, 0.2678, 0.7517, 0.268, 0.7512, 0.268, 0.7513, 0.268, 0.7513, 0.268, 0.7512, 0.2681, 0.7516, 0.2681, 0.7516, 0.2681, 0.7516, 0.2681, 0.7516, 0.2678, 0.7514, 0.2678, 0.7514, 0.2678, 0.7514, 0.2678, 0.7514, 0.2678, 0.7517, 0.2678, 0.7517, 0.2678, 0.7517, 0.2678, 0.7517, 0.2678, 0.7514, 0.2678, 0.7514, 0.2678, 0.7514, 0.2678, 0.7514, 0.268, 0.7513, 0.268, 0.7513, 0.2681, 0.7514, 0.2681, 0.7514, 0.2681, 0.7516, 0.2681, 0.7516, 0.2681, 0.7516, 0.2681, 0.7516, 0.268, 0.7512, 0.268, 0.7512, 0.268, 0.7512, 0.268, 0.7512, 0.2678, 0.7517, 0.2678, 0.7517, 0.2678, 0.7517, 0.2678, 0.7517, 0.2678, 0.7514, 0.2678, 0.7514, 0.2678, 0.7514, 0.2678, 0.7514, 0.2678, 0.7516, 0.2678, 0.7516, 0.2678, 0.7516, 0.2678, 0.7516, 0.268, 0.7511, 0.268, 0.7511, 0.268, 0.7511, 0.268, 0.7511, 0.2681, 0.7516, 0.2681, 0.7516, 0.2681, 0.7516, 0.2681, 0.7516, 0.2678, 0.7514, 0.2678, 0.7514, 0.2678, 0.7514, 0.2678, 0.7514, 0.2678, 0.7517, 0.2678, 0.7517, 0.2678, 0.7517, 0.2678, 0.7517, 0.2678, 0.7516, 0.2678, 0.7516, 0.2678, 0.7516, 0.2678, 0.7516, 0.2681, 0.7516, 0.2681, 0.7516, 0.2681, 0.7516, 0.2681, 0.7516, 0.2681, 0.7514, 0.2681, 0.7514, 0.2681, 0.7514, 0.2681, 0.7514, 0.2678, 0.7514, 0.2678, 0.7514, 0.2678, 0.7514, 0.2678, 0.7514, 0.2681, 0.7516, 0.2681, 0.7516, 0.2681, 0.7516, 0.2681, 0.7516, 0.2681, 0.7516, 0.2681, 0.7516, 0.2681, 0.7516, 0.2681, 0.7516, 0.2678, 0.7517, 0.2678, 0.7517, 0.2678, 0.7517, 0.2678, 0.7517, 0.2678, 0.7514, 0.2678, 0.7514, 0.2678, 0.7514, 0.2678, 0.7514, 0.268, 0.7512, 0.268, 0.7512, 0.268, 0.7512, 0.268, 0.7512, 0.2678, 0.7517, 0.2678, 0.7517, 0.2678, 0.7517, 0.2678, 0.7517, 0.2681, 0.7516, 0.2681, 0.7516, 0.2681, 0.7516, 0.2681, 0.7516, 0.268, 0.7512, 0.268, 0.7513, 0.268, 0.7513, 0.268, 0.7512, 0.2678, 0.7516, 0.2678, 0.7516, 0.2678, 0.7516, 0.2678, 0.7516, 0.2681, 0.7516, 0.2681, 0.7516, 0.2681, 0.7516, 0.2681, 0.7516, 0.2681, 0.7516, 0.2681, 0.7516, 0.2681, 0.7516, 0.2681, 0.7516, 0.2678, 0.7514, 0.2678, 0.7514, 0.2678, 0.7514, 0.2678, 0.7514, 0.2678, 0.7517, 0.2678, 0.7517, 0.2678, 0.7517, 0.2678, 0.7517, 0.2678, 0.7514, 0.2678, 0.7514, 0.2678, 0.7514, 0.2678, 0.7514, 0.2678, 0.7517, 0.2678, 0.7517, 0.2678, 0.7517, 0.2678, 0.7517, 0.2681, 0.7516, 0.2681, 0.7516, 0.2681, 0.7516, 0.2681, 0.7516, 0.2678, 0.7514, 0.2678, 0.7514, 0.2678, 0.7514, 0.2678, 0.7514, 0.2678, 0.7517, 0.2678, 0.7517, 0.2678, 0.7517, 0.2678, 0.7517, 0.268, 0.7512, 0.268, 0.7512, 0.268, 0.7511, 0.268, 0.7511, 0.268, 0.7513, 0.268, 0.7513, 0.268, 0.7513, 0.268, 0.7513, 0.268, 0.7511, 0.268, 0.7511, 0.268, 0.7511, 0.268, 0.7511, 0.268, 0.7513, 0.268, 0.7513, 0.268, 0.7513, 0.268, 0.7513, 0.268, 0.7513, 0.268, 0.7513, 0.268, 0.7513, 0.268, 0.7513, 0.268, 0.7513, 0.268, 0.7513, 0.268, 0.7513, 0.268, 0.7513, 0.268, 0.7513, 0.268, 0.7513, 0.268, 0.7513, 0.268, 0.7513, 0.2681, 0.7516, 0.2681, 0.7516, 0.2681, 0.7516, 0.2681, 0.7516, 0.2681, 0.7517, 0.2681, 0.7517, 0.2681, 0.7516, 0.2681, 0.7517, 0.2681, 0.7516, 0.2681, 0.7516, 0.2681, 0.7516, 0.2681, 0.7516, 0.2681, 0.7517, 0.2681, 0.7517, 0.2681, 0.7517, 0.2681, 0.7517, 0.2681, 0.7517, 0.2681, 0.7517, 0.2681, 0.7517, 0.2681, 0.7517, 0.2681, 0.7517, 0.2681, 0.7517, 0.2681, 0.7517, 0.2681, 0.7517, 0.2681, 0.7517, 0.2681, 0.7517, 0.2681, 0.7517, 0.2681, 0.7517, 0.2365, 0.234, 0.2365, 0.234, 0.2363, 0.234, 0.2363, 0.234, 0.2363, 0.234, 0.2363, 0.234, 0.2362, 0.2341, 0.2362, 0.234, 0.2673, 0.7517, 0.2673, 0.7517, 0.2676, 0.7517, 0.2676, 0.7517, 0.2366, 0.234, 0.2366, 0.2341, 0.2365, 0.234, 0.2365, 0.234, 0.236, 0.2342, 0.236, 0.2342, 0.2365, 0.2342, 0.2365, 0.2342, 0.2365, 0.2342, 0.2365, 0.2342, 0.2365, 0.2342, 0.2365, 0.2342, 0.2675, 0.752, 0.2671, 0.752, 0.2671, 0.752, 0.2675, 0.752, 0.2361, 0.2342, 0.2361, 0.2342, 0.236, 0.2342, 0.236, 0.2342, 0.2365, 0.2342, 0.2365, 0.2342, 0.236, 0.2342, 0.2361, 0.2342, 0.2365, 0.2342, 0.2365, 0.2342, 0.2365, 0.2342, 0.2366, 0.2343, 0.2675, 0.752, 0.2675, 0.752, 0.2675, 0.752, 0.2675, 0.7519, 0.2671, 0.752, 0.2671, 0.752, 0.2671, 0.752, 0.2671, 0.752, 0.2671, 0.752, 0.2675, 0.752, 0.2675, 0.7519, 0.2671, 0.752, 0.2676, 0.7517, 0.2676, 0.7517, 0.2673, 0.7517, 0.2673, 0.7517, 0.2361, 0.2342, 0.2361, 0.2342, 0.2362, 0.2343, 0.2362, 0.2342, 0.2365, 0.2342, 0.2361, 0.2342, 0.2362, 0.2342, 0.2365, 0.2342, 0.2365, 0.2341, 0.2366, 0.2341, 0.2362, 0.2341, 0.2361, 0.2341, 0.236, 0.2341, 0.2361, 0.2341, 0.2362, 0.2341, 0.2361, 0.2341, 0.2365, 0.2342, 0.2365, 0.2341, 0.2366, 0.2341, 0.2365, 0.2341, 0.268, 0.7512, 0.268, 0.7512, 0.268, 0.7511, 0.268, 0.7511, 0.268, 0.7512, 0.268, 0.7512, 0.268, 0.7512, 0.268, 0.7512, 0.268, 0.7513, 0.268, 0.7513, 0.268, 0.7513, 0.268, 0.7512, 0.268, 0.7512, 0.268, 0.7513, 0.268, 0.7512, 0.268, 0.7512, 0.2681, 0.7514, 0.2681, 0.7514, 0.2681, 0.7514, 0.2681, 0.7514, 0.268, 0.7513, 0.268, 0.7513, 0.268, 0.7513, 0.268, 0.7513, 0.268, 0.7513, 0.268, 0.7513, 0.268, 0.7513, 0.268, 0.7513, 0.268, 0.7512, 0.268, 0.7512, 0.268, 0.7512, 0.268, 0.7512, 0.268, 0.7513, 0.268, 0.7513, 0.268, 0.7513, 0.268, 0.7513, 0.268, 0.7513, 0.2681, 0.7514, 0.2681, 0.7514, 0.268, 0.7513, 0.268, 0.7513, 0.2681, 0.7514, 0.2681, 0.7514, 0.268, 0.7513, 0.268, 0.7513, 0.268, 0.7513, 0.268, 0.7512, 0.268, 0.7512, 0.268, 0.7513, 0.268, 0.7513, 0.268, 0.7513, 0.268, 0.7513, 0.268, 0.7513, 0.268, 0.7513, 0.268, 0.7513, 0.268, 0.7513, 0.268, 0.7513, 0.268, 0.7513, 0.268, 0.7513, 0.268, 0.7513, 0.2681, 0.7514, 0.2681, 0.7514, 0.2681, 0.7514, 0.2681, 0.7514, 0.268, 0.7513, 0.268, 0.7513, 0.268, 0.7513, 0.268, 0.7512, 0.268, 0.7513, 0.268, 0.7513, 0.268, 0.7513, 0.268, 0.7513, 0.268, 0.7513, 0.268, 0.7513, 0.268, 0.7512, 0.268, 0.7513, 0.2681, 0.7516, 0.2681, 0.7516, 0.2681, 0.7516, 0.2681, 0.7516, 0.2681, 0.7516, 0.2681, 0.7516, 0.2681, 0.7516, 0.2681, 0.7516, 0.2681, 0.7516, 0.2681, 0.7516, 0.2681, 0.7516, 0.2681, 0.7516, 0.2681, 0.7516, 0.2681, 0.7516, 0.2681, 0.7516, 0.2681, 0.7516, 0.2681, 0.7516, 0.2681, 0.7516, 0.2681, 0.7516, 0.2681, 0.7516, 0.2681, 0.7516, 0.2681, 0.7516, 0.2681, 0.7516, 0.2681, 0.7516, 0.2681, 0.7516, 0.2681, 0.7516, 0.2681, 0.7516, 0.2681, 0.7516, 0.2681, 0.7516, 0.2681, 0.7516, 0.2681, 0.7516, 0.2681, 0.7516, 0.2681, 0.7516, 0.2681, 0.7516, 0.2681, 0.7516, 0.2681, 0.7516, 0.2681, 0.7516, 0.2681, 0.7516, 0.2681, 0.7516, 0.2681, 0.7516, 0.2681, 0.7516, 0.2681, 0.7516, 0.2681, 0.7516, 0.2681, 0.7516, 0.2681, 0.7516, 0.2681, 0.7516, 0.2681, 0.7516, 0.2681, 0.7516, 0.2681, 0.7516, 0.2681, 0.7516, 0.2681, 0.7516, 0.2681, 0.7516, 0.2681, 0.7516, 0.2681, 0.7516, 0.2681, 0.7516, 0.2681, 0.7516, 0.2681, 0.7516, 0.2681, 0.7516, 0.2681, 0.7516, 0.2681, 0.7516, 0.2681, 0.7516, 0.2681, 0.7516, 0.2681, 0.7516, 0.2681, 0.7516, 0.2681, 0.7516, 0.2681, 0.7516, 0.2681, 0.7516, 0.2681, 0.7516, 0.2681, 0.7516, 0.2681, 0.7516, 0.2681, 0.7516, 0.2681, 0.7516, 0.2681, 0.7517, 0.2681, 0.7517, 0.2681, 0.7516, 0.2681, 0.7516, 0.2681, 0.7516, 0.2681, 0.7517, 0.2681, 0.7516, 0.2681, 0.7516, 0.2681, 0.7516, 0.2681, 0.7516, 0.2681, 0.7516, 0.2681, 0.7516, 0.2681, 0.7516, 0.2681, 0.7516, 0.2681, 0.7516, 0.2681, 0.7516, 0.2681, 0.7517, 0.2681, 0.7516, 0.2681, 0.7516, 0.2681, 0.7516, 0.268, 0.7511, 0.268, 0.7511, 0.268, 0.7511, 0.268, 0.7511, 0.268, 0.7514, 0.268, 0.7514, 0.268, 0.7514, 0.268, 0.7514, 0.2682, 0.7517, 0.2682, 0.7516, 0.2684, 0.7516, 0.2683, 0.7518, 0.2365, 0.2341, 0.2361, 0.2341, 0.2363, 0.234, 0.2365, 0.234, 0.2677, 0.7516, 0.2677, 0.7516, 0.2677, 0.7516, 0.2677, 0.7516, 0.2682, 0.7515, 0.2682, 0.7515, 0.2682, 0.7515, 0.2682, 0.7515, 0.2677, 0.7515, 0.2678, 0.7515, 0.2678, 0.7515, 0.2677, 0.7515, 0.2682, 0.7515, 0.2682, 0.7515, 0.2682, 0.7515, 0.2682, 0.7515, 0.2682, 0.7515, 0.2682, 0.7515, 0.2684, 0.7515, 0.2684, 0.7515, 0.2677, 0.7514, 0.2677, 0.7514, 0.2677, 0.7513, 0.2677, 0.7513, 0.2677, 0.7516, 0.2677, 0.7516, 0.2677, 0.7516, 0.2677, 0.7516, 0.2681, 0.7513, 0.268, 0.7513, 0.2681, 0.7511, 0.2681, 0.7512, 0.2682, 0.7514, 0.2682, 0.7514, 0.2683, 0.7513, 0.2683, 0.7513, 0.2677, 0.7515, 0.2677, 0.7515, 0.2676, 0.7515, 0.2676, 0.7515, 0.2677, 0.7517, 0.2677, 0.7517, 0.2676, 0.7518, 0.2676, 0.7518, 0.2682, 0.7514, 0.2681, 0.7513, 0.2681, 0.7512, 0.2683, 0.7513, 0.2679, 0.7518, 0.268, 0.7518, 0.268, 0.752, 0.2679, 0.752, 0.268, 0.7516, 0.268, 0.7516, 0.268, 0.7516, 0.268, 0.7516, 0.2678, 0.7517, 0.2678, 0.7516, 0.2678, 0.7516, 0.2678, 0.7516, 0.2679, 0.7516, 0.2679, 0.7516, 0.2679, 0.7516, 0.2679, 0.7516, 0.268, 0.7516, 0.268, 0.7516, 0.268, 0.7516, 0.268, 0.7516, 0.2684, 0.7521, 0.2666, 0.7521, 0.2666, 0.7502, 0.2684, 0.7502, 0.2684, 0.7521, 0.2666, 0.7521, 0.2666, 0.7502, 0.2684, 0.7502, 0.2684, 0.7521, 0.2666, 0.7521, 0.2666, 0.7502, 0.2684, 0.7502, 0.2684, 0.7521, 0.2666, 0.7521, 0.2666, 0.7502, 0.2684, 0.7502, 0.2684, 0.7521, 0.2666, 0.7521, 0.2666, 0.7502, 0.2684, 0.7502, 0.2684, 0.7521, 0.2666, 0.7521, 0.2666, 0.7502, 0.2684, 0.7502, 0.2684, 0.7521, 0.2666, 0.7521, 0.2666, 0.7502, 0.2684, 0.7502, 0.2684, 0.7521, 0.2666, 0.7521, 0.2666, 0.7502, 0.2684, 0.7502, 0.2684, 0.7521, 0.2666, 0.7521, 0.2666, 0.7502, 0.2684, 0.7502, 0.2684, 0.7521, 0.2666, 0.7521, 0.2666, 0.7502, 0.2684, 0.7502, 0.2715, 0.256, 0.2697, 0.256, 0.2697, 0.2541, 0.2715, 0.2541, 0.2715, 0.256, 0.2697, 0.256, 0.2697, 0.2541, 0.2715, 0.2541, 0.2715, 0.256, 0.2697, 0.256, 0.2697, 0.2541, 0.2715, 0.2541, 0.2684, 0.7521, 0.2666, 0.7521, 0.2666, 0.7502, 0.2684, 0.7502, 0.2684, 0.7521, 0.2666, 0.7521, 0.2666, 0.7502, 0.2684, 0.7502, 0.2684, 0.7521, 0.2666, 0.7521, 0.2666, 0.7502, 0.2684, 0.7502, 0.2684, 0.7521, 0.2666, 0.7521, 0.2666, 0.7502, 0.2684, 0.7502, 0.7571, 0.7347, 0.7571, 0.7347, 0.7582, 0.7351, 0.7582, 0.7351, 0.2684, 0.7506, 0.2684, 0.7506, 0.2684, 0.7506, 0.2684, 0.7506, 0.2673, 0.7502, 0.2673, 0.7502, 0.2673, 0.7502, 0.2673, 0.7502, 0.7571, 0.7347, 0.7571, 0.7347, 0.7571, 0.7347, 0.7571, 0.7347, 0.7571, 0.7347, 0.7571, 0.7347, 0.7571, 0.7347, 0.7571, 0.7347, 0.7571, 0.7347, 0.7571, 0.7347, 0.7571, 0.7347, 0.7571, 0.7347, 0.7571, 0.7351, 0.7571, 0.7351, 0.7571, 0.7351, 0.7571, 0.7351, 0.7571, 0.7351, 0.7571, 0.7351, 0.7571, 0.7351, 0.7571, 0.7351, 0.7571, 0.7351, 0.7571, 0.7351, 0.7571, 0.7351, 0.7571, 0.7351, 0.2673, 0.7506, 0.2673, 0.7506, 0.2673, 0.7506, 0.2673, 0.7506, 0.2684, 0.7521, 0.2666, 0.7521, 0.2666, 0.7502, 0.2684, 0.7502, 0.7583, 0.7365, 0.7564, 0.7365, 0.7564, 0.7347, 0.7583, 0.7347, 0.7583, 0.7365, 0.7564, 0.7365, 0.7564, 0.7347, 0.7583, 0.7347, 0.2684, 0.7521, 0.2666, 0.7521, 0.2666, 0.7502, 0.2684, 0.7502, 0.7583, 0.7365, 0.7564, 0.7365, 0.7564, 0.7347, 0.7583, 0.7347, 0.268, 0.7513, 0.268, 0.7512, 0.268, 0.7512, 0.268, 0.7513, 0.268, 0.7512, 0.268, 0.7512, 0.268, 0.7512, 0.268, 0.7512, 0.2681, 0.7516, 0.2681, 0.7516, 0.2681, 0.7516, 0.2681, 0.7516, 0.2681, 0.7516, 0.2681, 0.7516, 0.2681, 0.7516, 0.2681, 0.7516, 0.2681, 0.7516, 0.2681, 0.7516, 0.2681, 0.7516, 0.2681, 0.7516, 0.2679, 0.7517, 0.2679, 0.7517, 0.2679, 0.7517, 0.2679, 0.7517, 0.268, 0.7517, 0.268, 0.7518, 0.268, 0.7518, 0.268, 0.7517, 0.2679, 0.7518, 0.2679, 0.7517, 0.2679, 0.7517, 0.2679, 0.7518, 0.268, 0.7518, 0.2679, 0.7518, 0.2679, 0.7518, 0.268, 0.7518, 0.2679, 0.7513, 0.2679, 0.7513, 0.2679, 0.7513, 0.2679, 0.7513, 0.2679, 0.7513, 0.2678, 0.7513, 0.2678, 0.7513, 0.2679, 0.7513, 0.2677, 0.7515, 0.2677, 0.7515, 0.2677, 0.7515, 0.2677, 0.7515, 0.2677, 0.7516, 0.2677, 0.7516, 0.2677, 0.7516, 0.2677, 0.7516, 0.2677, 0.7516, 0.2677, 0.7515, 0.2677, 0.7515, 0.2677, 0.7516, 0.2681, 0.7514, 0.2681, 0.7514, 0.2681, 0.7514, 0.2681, 0.7514, 0.2681, 0.7515, 0.2682, 0.7515, 0.2682, 0.7515, 0.2681, 0.7515, 0.2682, 0.7515, 0.2682, 0.7515, 0.2682, 0.7515, 0.2682, 0.7515, 0.2682, 0.7515, 0.2681, 0.7515, 0.2681, 0.7515, 0.2682, 0.7515])
me_cube.materials.append(mat_material)
me_cube.use_remesh_preserve_volume = False
me_cube.use_remesh_preserve_attributes = False
me_cube.use_mirror_vertex_groups = False
me_cube.update()

# ---- objects
ob_barn = bpy.data.objects.new('Barn', me_cube)

# ---- transforms, parenting, visibility, modifiers, constraints
ob_barn.location = (0.0, 0.0, 0.0)
ob_barn.lock_rotations_4d = False
ob_barn.empty_display_type = 'ARROWS'
ob_barn.lineart.crease_threshold = 0.0

# ---- collection membership
col_collection_1.objects.link(ob_barn)

# ---- scene / render settings (as saved in the file)
scene.frame_start = 1; scene.frame_end = 250; scene.frame_set(1)
scene.render.engine = 'BLENDER_EEVEE_NEXT'
scene.render.resolution_percentage = 50
scene.render.dither_intensity = 0.0
scene.cycles.use_denoising = False
scene.cycles.samples = 128
scene.cycles.sampling_pattern = 'TABULATED_SOBOL'
scene.cycles.light_sampling_threshold = 0.0
scene.cycles.use_adaptive_sampling = False
scene.cycles.use_light_tree = False
scene.cycles.blur_glossy = 0.0
scene.cycles.sample_clamp_indirect = 0.0
scene.view_settings.view_transform = 'Standard'
bpy.context.view_layer.update()

# ---- added for rendering (the .blend has no active camera and no usable light): camera, sun
cam_auto = bpy.data.cameras.new('AutoCamera')
cam_auto.lens = 50.0
cam_auto.sensor_width = 36.0
cam_auto.clip_end = 1000.0
ob_auto_camera = bpy.data.objects.new('AutoCamera', cam_auto)
scene.collection.objects.link(ob_auto_camera)
ob_auto_camera.location = (33.752, -40.5024, 33.2742)
ob_auto_camera.rotation_euler = (1.09748, -7.21219e-08, 0.694738)
scene.camera = ob_auto_camera
light_auto_sun = bpy.data.lights.new('AutoSun', 'SUN')
light_auto_sun.energy = 3.0
light_auto_sun.angle = 0.0523599
ob_auto_sun = bpy.data.objects.new('AutoSun', light_auto_sun)
scene.collection.objects.link(ob_auto_sun)
ob_auto_sun.rotation_euler = (0.872665, 0.174533, 0.523599)
bpy.context.view_layer.update()
